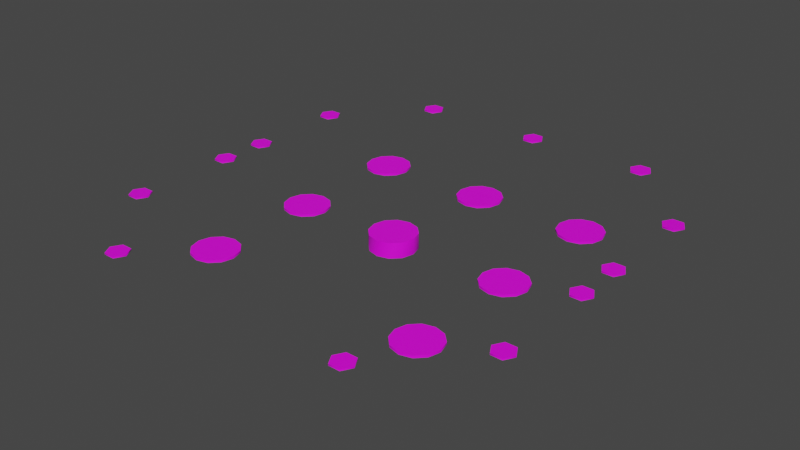 # Source: Plot_Template.blend  (saved by Blender 2.93.21; exported with 4.5.12 LTS)
import bpy
from mathutils import Matrix  # noqa: F401  (used for matrix-valued properties, if any)

bpy.ops.wm.read_factory_settings(use_empty=True)
scene = bpy.context.scene
scene.name = 'Scene'

# ---- images (referenced by path relative to the original .blend; pixels are not part of the script)
import os
ASSET_DIR = os.environ.get("B2B_ASSET_DIR", "")  # directory of the original .blend (textures are referenced by path, not embedded)
HERE = os.path.dirname(os.path.abspath(__file__))  # packed textures are extracted next to this script under _unpacked/

def load_image(name, relpath, width, height, colorspace="sRGB"):
    """Load a texture the original file referenced (path relative to the .blend, or extracted next to this script)."""
    p = next((c for c in (os.path.join(HERE, relpath), os.path.join(ASSET_DIR, relpath)) if relpath and os.path.exists(c)), "")
    if p:
        img = bpy.data.images.load(p, check_existing=True)
        img.name = name
    else:  # same state as the original file: an image datablock whose file is absent (Cycles renders it pink)
        img = bpy.data.images.new(name, width, height)
        img.source = "FILE"
        img.filepath = "//" + (relpath or name)
    img.colorspace_settings.name = colorspace
    return img
img_ebrivcast_tga_026 = load_image('ebrivcast.tga.026', 'ebrivcast.tga', 1024, 1024, 'sRGB')
img_ebrivcast_bib_tga_002 = load_image('ebrivcast_bib.tga.002', 'ebrivcast_bib.tga', 1024, 1024, 'sRGB')

# ---- materials (node trees are filled in below, after node groups)
mat_castle = bpy.data.materials.new('CASTLE')
mat_castle.use_transparent_shadow = False
mat_bib = bpy.data.materials.new('BIB')
mat_bib.surface_render_method = 'BLENDED'
mat_bib.blend_method = 'BLEND'
mat_bib.use_transparent_shadow = False

# ---- material node trees
mat_castle.use_nodes = True; mat_castle.node_tree.nodes.clear()
_N = mat_castle.node_tree.nodes; _L = mat_castle.node_tree.links
n0 = _N.new('ShaderNodeBsdfPrincipled'); n0.name = 'Principled BSDF'; n0.location = (10, 300)
n0.distribution = 'GGX'
n0.subsurface_method = 'BURLEY'
n0.inputs[3].default_value = 1.45
n0.inputs[27].default_value = (0.0, 0.0, 0.0, 1.0)
n0.inputs[28].default_value = 1.0
n1 = _N.new('ShaderNodeOutputMaterial'); n1.name = 'Material Output'; n1.location = (300, 300)
n2 = _N.new('ShaderNodeTexImage'); n2.name = 'Image Texture'; n2.location = (-280, 280)
n2.image = img_ebrivcast_tga_026
_L.new(n0.outputs[0], n1.inputs[0])
_L.new(n2.outputs[0], n0.inputs[0])
n1.is_active_output = True
mat_bib.use_nodes = True; mat_bib.node_tree.nodes.clear()
_N = mat_bib.node_tree.nodes; _L = mat_bib.node_tree.links
n0 = _N.new('ShaderNodeBsdfPrincipled'); n0.name = 'Principled BSDF'; n0.location = (4, 567)
n0.distribution = 'GGX'
n0.subsurface_method = 'BURLEY'
n0.inputs[3].default_value = 1.45
n0.inputs[27].default_value = (0.0, 0.0, 0.0, 1.0)
n0.inputs[28].default_value = 1.0
n1 = _N.new('ShaderNodeOutputMaterial'); n1.name = 'Material Output'; n1.location = (294, 567)
n2 = _N.new('ShaderNodeTexImage'); n2.name = 'Image Texture'; n2.location = (-286, 547)
n2.image = img_ebrivcast_bib_tga_002
_L.new(n0.outputs[0], n1.inputs[0])
_L.new(n2.outputs[0], n0.inputs[0])
n1.is_active_output = True

# ---- world
world_world = bpy.data.worlds.new('World'); scene.world = world_world
world_world.use_nodes = True; world_world.node_tree.nodes.clear()
_N = world_world.node_tree.nodes; _L = world_world.node_tree.links
n0 = _N.new('ShaderNodeOutputWorld'); n0.name = 'World Output'; n0.location = (300, 300)
n1 = _N.new('ShaderNodeBackground'); n1.name = 'Background'; n1.location = (10, 300)
n1.inputs[0].default_value = (0.05088, 0.05088, 0.05088, 1.0)
_L.new(n1.outputs[0], n0.inputs[0])
n0.is_active_output = True
world_world.color = (0.05088, 0.05088, 0.05088)
world_world.use_sun_shadow = False
world_world.sun_shadow_jitter_overblur = 0.0

# ---- meshes
me_cylinder80 = bpy.data.meshes.new('CYLINDER80')
me_cylinder80.from_pydata([(340.4, -243.9, 26.98), (349.6, -228.0, 26.98), (358.8, -243.9, 26.98), (331.3, -228.0, 26.98), (349.6, -228.0, 26.98), (322.1, -243.9, 26.98), (331.3, -259.7, 26.98), (349.6, -259.7, 26.98), (358.8, -243.9, 26.98), (349.6, -228.0, 29.33), (358.8, -243.9, 29.33), (349.6, -228.0, 26.98), (349.6, -228.0, 26.98), (331.3, -228.0, 29.33), (349.6, -228.0, 29.33), (331.3, -228.0, 26.98), (322.1, -243.9, 29.33), (322.1, -243.9, 26.98), (331.3, -259.7, 29.33), (331.3, -259.7, 26.98), (349.6, -259.7, 29.33), (349.6, -259.7, 26.98), (340.4, -243.9, 29.33), (358.8, -243.9, 29.33), (349.6, -228.0, 29.33), (349.6, -228.0, 29.33), (331.3, -228.0, 29.33), (322.1, -243.9, 29.33), (331.3, -259.7, 29.33), (349.6, -259.7, 29.33), (340.4, 184.9, 26.98), (349.6, 200.7, 26.98), (358.8, 184.9, 26.98), (331.3, 200.7, 26.98), (349.6, 200.7, 26.98), (322.1, 184.9, 26.98), (331.3, 169.0, 26.98), (349.6, 169.0, 26.98), (358.8, 184.9, 26.98), (349.6, 200.7, 29.33), (358.8, 184.9, 29.33), (349.6, 200.7, 26.98), (349.6, 200.7, 26.98), (331.3, 200.7, 29.33), (349.6, 200.7, 29.33), (331.3, 200.7, 26.98), (322.1, 184.9, 29.33), (322.1, 184.9, 26.98), (331.3, 169.0, 29.33), (331.3, 169.0, 26.98), (349.6, 169.0, 29.33), (349.6, 169.0, 26.98), (340.4, 184.9, 29.33), (358.8, 184.9, 29.33), (349.6, 200.7, 29.33), (349.6, 200.7, 29.33), (331.3, 200.7, 29.33), (322.1, 184.9, 29.33), (331.3, 169.0, 29.33), (349.6, 169.0, 29.33), (340.4, 13.71, 26.98), (349.6, 29.59, 26.98), (358.8, 13.71, 26.98), (331.3, 29.59, 26.98), (349.6, 29.59, 26.98), (322.1, 13.71, 26.98), (331.3, -2.171, 26.98), (349.6, -2.171, 26.98), (358.8, 13.71, 26.98), (349.6, 29.59, 29.33), (358.8, 13.71, 29.33), (349.6, 29.59, 26.98), (349.6, 29.59, 26.98), (331.3, 29.59, 29.33), (349.6, 29.59, 29.33), (331.3, 29.59, 26.98), (322.1, 13.71, 29.33), (322.1, 13.71, 26.98), (331.3, -2.171, 29.33), (331.3, -2.171, 26.98), (349.6, -2.171, 29.33), (349.6, -2.171, 26.98), (340.4, 13.71, 29.33), (358.8, 13.71, 29.33), (349.6, 29.59, 29.33), (349.6, 29.59, 29.33), (331.3, 29.59, 29.33), (322.1, 13.71, 29.33), (331.3, -2.171, 29.33), (349.6, -2.171, 29.33), (340.4, -67.55, 26.98), (349.6, -51.67, 26.98), (358.8, -67.55, 26.98), (331.3, -51.67, 26.98), (349.6, -51.67, 26.98), (322.1, -67.55, 26.98), (331.3, -83.43, 26.98), (349.6, -83.43, 26.98), (358.8, -67.55, 26.98), (349.6, -51.67, 29.33), (358.8, -67.55, 29.33), (349.6, -51.67, 26.98), (349.6, -51.67, 26.98), (331.3, -51.67, 29.33), (349.6, -51.67, 29.33), (331.3, -51.67, 26.98), (322.1, -67.55, 29.33), (322.1, -67.55, 26.98), (331.3, -83.43, 29.33), (331.3, -83.43, 26.98), (349.6, -83.43, 29.33), (349.6, -83.43, 26.98), (340.4, -67.55, 29.33), (358.8, -67.55, 29.33), (349.6, -51.67, 29.33), (349.6, -51.67, 29.33), (331.3, -51.67, 29.33), (322.1, -67.55, 29.33), (331.3, -83.43, 29.33), (349.6, -83.43, 29.33), (207.8, -383.3, 26.98), (217.0, -367.4, 26.98), (226.2, -383.3, 26.98), (198.7, -367.4, 26.98), (217.0, -367.4, 26.98), (189.5, -383.3, 26.98), (198.7, -399.2, 26.98), (217.0, -399.2, 26.98), (226.2, -383.3, 26.98), (217.0, -367.4, 29.33), (226.2, -383.3, 29.33), (217.0, -367.4, 26.98), (217.0, -367.4, 26.98), (198.7, -367.4, 29.33), (217.0, -367.4, 29.33), (198.7, -367.4, 26.98), (189.5, -383.3, 29.33), (189.5, -383.3, 26.98), (198.7, -399.2, 29.33), (198.7, -399.2, 26.98), (217.0, -399.2, 29.33), (217.0, -399.2, 26.98), (207.8, -383.3, 29.33), (226.2, -383.3, 29.33), (217.0, -367.4, 29.33), (217.0, -367.4, 29.33), (198.7, -367.4, 29.33), (189.5, -383.3, 29.33), (198.7, -399.2, 29.33), (217.0, -399.2, 29.33), (-216.7, -383.3, 26.98), (-207.5, -367.4, 26.98), (-198.4, -383.3, 26.98), (-225.9, -367.4, 26.98), (-207.5, -367.4, 26.98), (-235.1, -383.3, 26.98), (-225.9, -399.2, 26.98), (-207.5, -399.2, 26.98), (-198.4, -383.3, 26.98), (-207.5, -367.4, 29.33), (-198.4, -383.3, 29.33), (-207.5, -367.4, 26.98), (-207.5, -367.4, 26.98), (-225.9, -367.4, 29.33), (-207.5, -367.4, 29.33), (-225.9, -367.4, 26.98), (-235.1, -383.3, 29.33), (-235.1, -383.3, 26.98), (-225.9, -399.2, 29.33), (-225.9, -399.2, 26.98), (-207.5, -399.2, 29.33), (-207.5, -399.2, 26.98), (-216.7, -383.3, 29.33), (-198.4, -383.3, 29.33), (-207.5, -367.4, 29.33), (-207.5, -367.4, 29.33), (-225.9, -367.4, 29.33), (-235.1, -383.3, 29.33), (-225.9, -399.2, 29.33), (-207.5, -399.2, 29.33), (-342.9, -243.9, 26.98), (-333.7, -228.0, 26.98), (-324.5, -243.9, 26.98), (-352.0, -228.0, 26.98), (-333.7, -228.0, 26.98), (-361.2, -243.9, 26.98), (-352.0, -259.7, 26.98), (-333.7, -259.7, 26.98), (-324.5, -243.9, 26.98), (-333.7, -228.0, 29.33), (-324.5, -243.9, 29.33), (-333.7, -228.0, 26.98), (-333.7, -228.0, 26.98), (-352.0, -228.0, 29.33), (-333.7, -228.0, 29.33), (-352.0, -228.0, 26.98), (-361.2, -243.9, 29.33), (-361.2, -243.9, 26.98), (-352.0, -259.7, 29.33), (-352.0, -259.7, 26.98), (-333.7, -259.7, 29.33), (-333.7, -259.7, 26.98), (-342.9, -243.9, 29.33), (-324.5, -243.9, 29.33), (-333.7, -228.0, 29.33), (-333.7, -228.0, 29.33), (-352.0, -228.0, 29.33), (-361.2, -243.9, 29.33), (-352.0, -259.7, 29.33), (-333.7, -259.7, 29.33), (-342.9, -67.55, 26.98), (-333.7, -51.67, 26.98), (-324.5, -67.55, 26.98), (-352.0, -51.67, 26.98), (-333.7, -51.67, 26.98), (-361.2, -67.55, 26.98), (-352.0, -83.43, 26.98), (-333.7, -83.43, 26.98), (-324.5, -67.55, 26.98), (-333.7, -51.67, 29.33), (-324.5, -67.55, 29.33), (-333.7, -51.67, 26.98), (-333.7, -51.67, 26.98), (-352.0, -51.67, 29.33), (-333.7, -51.67, 29.33), (-352.0, -51.67, 26.98), (-361.2, -67.55, 29.33), (-361.2, -67.55, 26.98), (-352.0, -83.43, 29.33), (-352.0, -83.43, 26.98), (-333.7, -83.43, 29.33), (-333.7, -83.43, 26.98), (-342.9, -67.55, 29.33), (-324.5, -67.55, 29.33), (-333.7, -51.67, 29.33), (-333.7, -51.67, 29.33), (-352.0, -51.67, 29.33), (-361.2, -67.55, 29.33), (-352.0, -83.43, 29.33), (-333.7, -83.43, 29.33), (-342.9, 13.71, 26.98), (-333.7, 29.59, 26.98), (-324.5, 13.71, 26.98), (-352.0, 29.59, 26.98), (-333.7, 29.59, 26.98), (-361.2, 13.71, 26.98), (-352.0, -2.171, 26.98), (-333.7, -2.171, 26.98), (-324.5, 13.71, 26.98), (-333.7, 29.59, 29.33), (-324.5, 13.71, 29.33), (-333.7, 29.59, 26.98), (-333.7, 29.59, 26.98), (-352.0, 29.59, 29.33), (-333.7, 29.59, 29.33), (-352.0, 29.59, 26.98), (-361.2, 13.71, 29.33), (-361.2, 13.71, 26.98), (-352.0, -2.171, 29.33), (-352.0, -2.171, 26.98), (-333.7, -2.171, 29.33), (-333.7, -2.171, 26.98), (-342.9, 13.71, 29.33), (-324.5, 13.71, 29.33), (-333.7, 29.59, 29.33), (-333.7, 29.59, 29.33), (-352.0, 29.59, 29.33), (-361.2, 13.71, 29.33), (-352.0, -2.171, 29.33), (-333.7, -2.171, 29.33), (-342.9, 184.9, 26.98), (-333.7, 200.7, 26.98), (-324.5, 184.9, 26.98), (-352.0, 200.7, 26.98), (-333.7, 200.7, 26.98), (-361.2, 184.9, 26.98), (-352.0, 169.0, 26.98), (-333.7, 169.0, 26.98), (-324.5, 184.9, 26.98), (-333.7, 200.7, 29.33), (-324.5, 184.9, 29.33), (-333.7, 200.7, 26.98), (-333.7, 200.7, 26.98), (-352.0, 200.7, 29.33), (-333.7, 200.7, 29.33), (-352.0, 200.7, 26.98), (-361.2, 184.9, 29.33), (-361.2, 184.9, 26.98), (-352.0, 169.0, 29.33), (-352.0, 169.0, 26.98), (-333.7, 169.0, 29.33), (-333.7, 169.0, 26.98), (-342.9, 184.9, 29.33), (-324.5, 184.9, 29.33), (-333.7, 200.7, 29.33), (-333.7, 200.7, 29.33), (-352.0, 200.7, 29.33), (-361.2, 184.9, 29.33), (-352.0, 169.0, 29.33), (-333.7, 169.0, 29.33), (-216.7, 327.9, 26.98), (-207.5, 343.8, 26.98), (-198.4, 327.9, 26.98), (-225.9, 343.8, 26.98), (-207.5, 343.8, 26.98), (-235.1, 327.9, 26.98), (-225.9, 312.1, 26.98), (-207.5, 312.1, 26.98), (-198.4, 327.9, 26.98), (-207.5, 343.8, 29.33), (-198.4, 327.9, 29.33), (-207.5, 343.8, 26.98), (-207.5, 343.8, 26.98), (-225.9, 343.8, 29.33), (-207.5, 343.8, 29.33), (-225.9, 343.8, 26.98), (-235.1, 327.9, 29.33), (-235.1, 327.9, 26.98), (-225.9, 312.1, 29.33), (-225.9, 312.1, 26.98), (-207.5, 312.1, 29.33), (-207.5, 312.1, 26.98), (-216.7, 327.9, 29.33), (-198.4, 327.9, 29.33), (-207.5, 343.8, 29.33), (-207.5, 343.8, 29.33), (-225.9, 343.8, 29.33), (-235.1, 327.9, 29.33), (-225.9, 312.1, 29.33), (-207.5, 312.1, 29.33), (0.168, 327.9, 26.98), (9.337, 343.8, 26.98), (18.51, 327.9, 26.98), (-9.001, 343.8, 26.98), (9.337, 343.8, 26.98), (-18.17, 327.9, 26.98), (-9.001, 312.1, 26.98), (9.337, 312.1, 26.98), (18.51, 327.9, 26.98), (9.337, 343.8, 29.33), (18.51, 327.9, 29.33), (9.337, 343.8, 26.98), (9.337, 343.8, 26.98), (-9.001, 343.8, 29.33), (9.337, 343.8, 29.33), (-9.001, 343.8, 26.98), (-18.17, 327.9, 29.33), (-18.17, 327.9, 26.98), (-9.001, 312.1, 29.33), (-9.001, 312.1, 26.98), (9.337, 312.1, 29.33), (9.337, 312.1, 26.98), (0.168, 327.9, 29.33), (18.51, 327.9, 29.33), (9.337, 343.8, 29.33), (9.337, 343.8, 29.33), (-9.001, 343.8, 29.33), (-18.17, 327.9, 29.33), (-9.001, 312.1, 29.33), (9.337, 312.1, 29.33), (207.8, 327.9, 26.98), (217.0, 343.8, 26.98), (226.2, 327.9, 26.98), (198.7, 343.8, 26.98), (217.0, 343.8, 26.98), (189.5, 327.9, 26.98), (198.7, 312.1, 26.98), (217.0, 312.1, 26.98), (226.2, 327.9, 26.98), (217.0, 343.8, 29.33), (226.2, 327.9, 29.33), (217.0, 343.8, 26.98), (217.0, 343.8, 26.98), (198.7, 343.8, 29.33), (217.0, 343.8, 29.33), (198.7, 343.8, 26.98), (189.5, 327.9, 29.33), (189.5, 327.9, 26.98), (198.7, 312.1, 29.33), (198.7, 312.1, 26.98), (217.0, 312.1, 29.33), (217.0, 312.1, 26.98), (207.8, 327.9, 29.33), (226.2, 327.9, 29.33), (217.0, 343.8, 29.33), (217.0, 343.8, 29.33), (198.7, 343.8, 29.33), (189.5, 327.9, 29.33), (198.7, 312.1, 29.33), (217.0, 312.1, 29.33), (193.8, 175.3, -28.72), (227.3, 194.6, -28.72), (232.5, 175.3, -28.72), (213.1, 208.8, -28.72), (193.8, 214.0, -28.72), (213.1, 208.8, -28.72), (174.4, 208.8, -28.72), (160.3, 194.6, -28.72), (155.1, 175.3, -28.72), (160.3, 155.9, -28.72), (174.4, 141.7, -28.72), (193.8, 136.5, -28.72), (213.1, 141.7, -28.72), (227.3, 155.9, -28.72), (232.5, 175.3, -28.72), (227.3, 194.6, -24.87), (232.5, 175.3, -24.87), (227.3, 194.6, -28.72), (213.1, 208.8, -24.87), (213.1, 208.8, -28.72), (213.1, 208.8, -28.72), (193.8, 214.0, -24.87), (213.1, 208.8, -24.87), (193.8, 214.0, -28.72), (174.4, 208.8, -24.87), (174.4, 208.8, -28.72), (160.3, 194.6, -24.87), (160.3, 194.6, -28.72), (155.1, 175.3, -24.87), (155.1, 175.3, -28.72), (160.3, 155.9, -24.87), (160.3, 155.9, -28.72), (174.4, 141.7, -24.87), (174.4, 141.7, -28.72), (193.8, 136.5, -24.87), (193.8, 136.5, -28.72), (213.1, 141.7, -24.87), (213.1, 141.7, -28.72), (227.3, 155.9, -24.87), (227.3, 155.9, -28.72), (193.8, 175.3, -24.87), (232.5, 175.3, -24.87), (227.3, 194.6, -24.87), (213.1, 208.8, -24.87), (213.1, 208.8, -24.87), (193.8, 214.0, -24.87), (174.4, 208.8, -24.87), (160.3, 194.6, -24.87), (155.1, 175.3, -24.87), (160.3, 155.9, -24.87), (174.4, 141.7, -24.87), (193.8, 136.5, -24.87), (213.1, 141.7, -24.87), (227.3, 155.9, -24.87), (193.8, -29.19, -28.72), (227.3, -9.83, -28.72), (232.5, -29.19, -28.72), (213.1, 4.339, -28.72), (193.8, 9.525, -28.72), (213.1, 4.339, -28.72), (174.4, 4.339, -28.72), (160.3, -9.83, -28.72), (155.1, -29.19, -28.72), (160.3, -48.54, -28.72), (174.4, -62.71, -28.72), (193.8, -67.9, -28.72), (213.1, -62.71, -28.72), (227.3, -48.54, -28.72), (232.5, -29.19, -28.72), (227.3, -9.83, -24.87), (232.5, -29.19, -24.87), (227.3, -9.83, -28.72), (213.1, 4.339, -24.87), (213.1, 4.339, -28.72), (213.1, 4.339, -28.72), (193.8, 9.525, -24.87), (213.1, 4.339, -24.87), (193.8, 9.525, -28.72), (174.4, 4.339, -24.87), (174.4, 4.339, -28.72), (160.3, -9.83, -24.87), (160.3, -9.83, -28.72), (155.1, -29.19, -24.87), (155.1, -29.19, -28.72), (160.3, -48.54, -24.87), (160.3, -48.54, -28.72), (174.4, -62.71, -24.87), (174.4, -62.71, -28.72), (193.8, -67.9, -24.87), (193.8, -67.9, -28.72), (213.1, -62.71, -24.87), (213.1, -62.71, -28.72), (227.3, -48.54, -24.87), (227.3, -48.54, -28.72), (193.8, -29.19, -24.87), (232.5, -29.19, -24.87), (227.3, -9.83, -24.87), (213.1, 4.339, -24.87), (213.1, 4.339, -24.87), (193.8, 9.525, -24.87), (174.4, 4.339, -24.87), (160.3, -9.83, -24.87), (155.1, -29.19, -24.87), (160.3, -48.54, -24.87), (174.4, -62.71, -24.87), (193.8, -67.9, -24.87), (213.1, -62.71, -24.87), (227.3, -48.54, -24.87), (-196.0, -226.3, -28.72), (-162.5, -206.9, -28.72), (-157.3, -226.3, -28.72), (-176.6, -192.7, -28.72), (-196.0, -187.6, -28.72), (-176.6, -192.7, -28.72), (-215.3, -192.7, -28.72), (-229.5, -206.9, -28.72), (-234.7, -226.3, -28.72), (-229.5, -245.6, -28.72), (-215.3, -259.8, -28.72), (-196.0, -265.0, -28.72), (-176.6, -259.8, -28.72), (-162.5, -245.6, -28.72), (-157.3, -226.3, -28.72), (-162.5, -206.9, -24.87), (-157.3, -226.3, -24.87), (-162.5, -206.9, -28.72), (-176.6, -192.7, -24.87), (-176.6, -192.7, -28.72), (-176.6, -192.7, -28.72), (-196.0, -187.6, -24.87), (-176.6, -192.7, -24.87), (-196.0, -187.6, -28.72), (-215.3, -192.7, -24.87), (-215.3, -192.7, -28.72), (-229.5, -206.9, -24.87), (-229.5, -206.9, -28.72), (-234.7, -226.3, -24.87), (-234.7, -226.3, -28.72), (-229.5, -245.6, -24.87), (-229.5, -245.6, -28.72), (-215.3, -259.8, -24.87), (-215.3, -259.8, -28.72), (-196.0, -265.0, -24.87), (-196.0, -265.0, -28.72), (-176.6, -259.8, -24.87), (-176.6, -259.8, -28.72), (-162.5, -245.6, -24.87), (-162.5, -245.6, -28.72), (-196.0, -226.3, -24.87), (-157.3, -226.3, -24.87), (-162.5, -206.9, -24.87), (-176.6, -192.7, -24.87), (-176.6, -192.7, -24.87), (-196.0, -187.6, -24.87), (-215.3, -192.7, -24.87), (-229.5, -206.9, -24.87), (-234.7, -226.3, -24.87), (-229.5, -245.6, -24.87), (-215.3, -259.8, -24.87), (-196.0, -265.0, -24.87), (-176.6, -259.8, -24.87), (-162.5, -245.6, -24.87), (193.8, -226.3, -28.72), (227.3, -206.9, -28.72), (232.5, -226.3, -28.72), (213.1, -192.7, -28.72), (193.8, -187.6, -28.72), (213.1, -192.7, -28.72), (174.4, -192.7, -28.72), (160.3, -206.9, -28.72), (155.1, -226.3, -28.72), (160.3, -245.6, -28.72), (174.4, -259.8, -28.72), (193.8, -265.0, -28.72), (213.1, -259.8, -28.72), (227.3, -245.6, -28.72), (232.5, -226.3, -28.72), (227.3, -206.9, -24.87), (232.5, -226.3, -24.87), (227.3, -206.9, -28.72), (213.1, -192.7, -24.87), (213.1, -192.7, -28.72), (213.1, -192.7, -28.72), (193.8, -187.6, -24.87), (213.1, -192.7, -24.87), (193.8, -187.6, -28.72), (174.4, -192.7, -24.87), (174.4, -192.7, -28.72), (160.3, -206.9, -24.87), (160.3, -206.9, -28.72), (155.1, -226.3, -24.87), (155.1, -226.3, -28.72), (160.3, -245.6, -24.87), (160.3, -245.6, -28.72), (174.4, -259.8, -24.87), (174.4, -259.8, -28.72), (193.8, -265.0, -24.87), (193.8, -265.0, -28.72), (213.1, -259.8, -24.87), (213.1, -259.8, -28.72), (227.3, -245.6, -24.87), (227.3, -245.6, -28.72), (193.8, -226.3, -24.87), (232.5, -226.3, -24.87), (227.3, -206.9, -24.87), (213.1, -192.7, -24.87), (213.1, -192.7, -24.87), (193.8, -187.6, -24.87), (174.4, -192.7, -24.87), (160.3, -206.9, -24.87), (155.1, -226.3, -24.87), (160.3, -245.6, -24.87), (174.4, -259.8, -24.87), (193.8, -265.0, -24.87), (213.1, -259.8, -24.87), (227.3, -245.6, -24.87), (-196.0, -29.19, -28.72), (-162.5, -9.83, -28.72), (-157.3, -29.19, -28.72), (-176.6, 4.339, -28.72), (-196.0, 9.525, -28.72), (-176.6, 4.339, -28.72), (-215.3, 4.339, -28.72), (-229.5, -9.83, -28.72), (-234.7, -29.19, -28.72), (-229.5, -48.54, -28.72), (-215.3, -62.71, -28.72), (-196.0, -67.9, -28.72), (-176.6, -62.71, -28.72), (-162.5, -48.54, -28.72), (-157.3, -29.19, -28.72), (-162.5, -9.83, -24.87), (-157.3, -29.19, -24.87), (-162.5, -9.83, -28.72), (-176.6, 4.339, -24.87), (-176.6, 4.339, -28.72), (-176.6, 4.339, -28.72), (-196.0, 9.525, -24.87), (-176.6, 4.339, -24.87), (-196.0, 9.525, -28.72), (-215.3, 4.339, -24.87), (-215.3, 4.339, -28.72), (-229.5, -9.83, -24.87), (-229.5, -9.83, -28.72), (-234.7, -29.19, -24.87), (-234.7, -29.19, -28.72), (-229.5, -48.54, -24.87), (-229.5, -48.54, -28.72), (-215.3, -62.71, -24.87), (-215.3, -62.71, -28.72), (-196.0, -67.9, -24.87), (-196.0, -67.9, -28.72), (-176.6, -62.71, -24.87), (-176.6, -62.71, -28.72), (-162.5, -48.54, -24.87), (-162.5, -48.54, -28.72), (-196.0, -29.19, -24.87), (-157.3, -29.19, -24.87), (-162.5, -9.83, -24.87), (-176.6, 4.339, -24.87), (-176.6, 4.339, -24.87), (-196.0, 9.525, -24.87), (-215.3, 4.339, -24.87), (-229.5, -9.83, -24.87), (-234.7, -29.19, -24.87), (-229.5, -48.54, -24.87), (-215.3, -62.71, -24.87), (-196.0, -67.9, -24.87), (-176.6, -62.71, -24.87), (-162.5, -48.54, -24.87), (-196.0, 175.3, -28.72), (-162.5, 194.6, -28.72), (-157.3, 175.3, -28.72), (-176.6, 208.8, -28.72), (-196.0, 214.0, -28.72), (-176.6, 208.8, -28.72), (-215.3, 208.8, -28.72), (-229.5, 194.6, -28.72), (-234.7, 175.3, -28.72), (-229.5, 155.9, -28.72), (-215.3, 141.7, -28.72), (-196.0, 136.5, -28.72), (-176.6, 141.7, -28.72), (-162.5, 155.9, -28.72), (-157.3, 175.3, -28.72), (-162.5, 194.6, -24.87), (-157.3, 175.3, -24.87), (-162.5, 194.6, -28.72), (-176.6, 208.8, -24.87), (-176.6, 208.8, -28.72), (-176.6, 208.8, -28.72), (-196.0, 214.0, -24.87), (-176.6, 208.8, -24.87), (-196.0, 214.0, -28.72), (-215.3, 208.8, -24.87), (-215.3, 208.8, -28.72), (-229.5, 194.6, -24.87), (-229.5, 194.6, -28.72), (-234.7, 175.3, -24.87), (-234.7, 175.3, -28.72), (-229.5, 155.9, -24.87), (-229.5, 155.9, -28.72), (-215.3, 141.7, -24.87), (-215.3, 141.7, -28.72), (-196.0, 136.5, -24.87), (-196.0, 136.5, -28.72), (-176.6, 141.7, -24.87), (-176.6, 141.7, -28.72), (-162.5, 155.9, -24.87), (-162.5, 155.9, -28.72), (-196.0, 175.3, -24.87), (-157.3, 175.3, -24.87), (-162.5, 194.6, -24.87), (-176.6, 208.8, -24.87), (-176.6, 208.8, -24.87), (-196.0, 214.0, -24.87), (-215.3, 208.8, -24.87), (-229.5, 194.6, -24.87), (-234.7, 175.3, -24.87), (-229.5, 155.9, -24.87), (-215.3, 141.7, -24.87), (-196.0, 136.5, -24.87), (-176.6, 141.7, -24.87), (-162.5, 155.9, -24.87), (0.7141, -45.35, -28.72), (34.24, -25.99, -28.72), (39.42, -45.35, -28.72), (20.07, -11.82, -28.72), (0.7141, -6.638, -28.72), (20.07, -11.82, -28.72), (-18.64, -11.82, -28.72), (-32.81, -25.99, -28.72), (-38.0, -45.35, -28.72), (-32.81, -64.7, -28.72), (-18.64, -78.87, -28.72), (0.7141, -84.06, -28.72), (20.07, -78.87, -28.72), (34.24, -64.7, -28.72), (39.42, -45.35, -28.72), (34.24, -25.99, -2.785), (39.42, -45.35, -2.785), (34.24, -25.99, -28.72), (20.07, -11.82, -2.785), (20.07, -11.82, -28.72), (20.07, -11.82, -28.72), (0.7141, -6.638, -2.785), (20.07, -11.82, -2.785), (0.7141, -6.638, -28.72), (-18.64, -11.82, -2.785), (-18.64, -11.82, -28.72), (-32.81, -25.99, -2.785), (-32.81, -25.99, -28.72), (-38.0, -45.35, -2.785), (-38.0, -45.35, -28.72), (-32.81, -64.7, -2.785), (-32.81, -64.7, -28.72), (-18.64, -78.87, -2.785), (-18.64, -78.87, -28.72), (0.7141, -84.06, -2.785), (0.7141, -84.06, -28.72), (20.07, -78.87, -2.785), (20.07, -78.87, -28.72), (34.24, -64.7, -2.785), (34.24, -64.7, -28.72), (0.7141, -45.35, -2.785), (39.42, -45.35, -2.785), (34.24, -25.99, -2.785), (20.07, -11.82, -2.785), (20.07, -11.82, -2.785), (0.7141, -6.638, -2.785), (-18.64, -11.82, -2.785), (-32.81, -25.99, -2.785), (-38.0, -45.35, -2.785), (-32.81, -64.7, -2.785), (-18.64, -78.87, -2.785), (0.7141, -84.06, -2.785), (20.07, -78.87, -2.785), (34.24, -64.7, -2.785), (0.7141, 175.3, -28.72), (34.24, 194.6, -28.72), (39.42, 175.3, -28.72), (20.07, 208.8, -28.72), (0.7141, 214.0, -28.72), (20.07, 208.8, -28.72), (-18.64, 208.8, -28.72), (-32.81, 194.6, -28.72), (-38.0, 175.3, -28.72), (-32.81, 155.9, -28.72), (-18.64, 141.7, -28.72), (0.7141, 136.5, -28.72), (20.07, 141.7, -28.72), (34.24, 155.9, -28.72), (39.42, 175.3, -28.72), (34.24, 194.6, -24.87), (39.42, 175.3, -24.87), (34.24, 194.6, -28.72), (20.07, 208.8, -24.87), (20.07, 208.8, -28.72), (20.07, 208.8, -28.72), (0.7141, 214.0, -24.87), (20.07, 208.8, -24.87), (0.7141, 214.0, -28.72), (-18.64, 208.8, -24.87), (-18.64, 208.8, -28.72), (-32.81, 194.6, -24.87), (-32.81, 194.6, -28.72), (-38.0, 175.3, -24.87), (-38.0, 175.3, -28.72), (-32.81, 155.9, -24.87), (-32.81, 155.9, -28.72), (-18.64, 141.7, -24.87), (-18.64, 141.7, -28.72), (0.7141, 136.5, -24.87), (0.7141, 136.5, -28.72), (20.07, 141.7, -24.87), (20.07, 141.7, -28.72), (34.24, 155.9, -24.87), (34.24, 155.9, -28.72), (0.7141, 175.3, -24.87), (39.42, 175.3, -24.87), (34.24, 194.6, -24.87), (20.07, 208.8, -24.87), (20.07, 208.8, -24.87), (0.7141, 214.0, -24.87), (-18.64, 208.8, -24.87), (-32.81, 194.6, -24.87), (-38.0, 175.3, -24.87), (-32.81, 155.9, -24.87), (-18.64, 141.7, -24.87), (0.7141, 136.5, -24.87), (20.07, 141.7, -24.87), (34.24, 155.9, -24.87)], [], [(1, 2, 0), (0, 2, 7), (0, 7, 6), (4, 0, 3), (3, 0, 5), (0, 6, 5), (11, 9, 8), (8, 9, 10), (8, 10, 21), (21, 10, 20), (21, 20, 19), (19, 20, 18), (19, 18, 17), (17, 18, 16), (17, 16, 15), (15, 16, 13), (15, 13, 12), (12, 13, 14), (24, 22, 23), (23, 22, 29), (25, 26, 22), (22, 26, 27), (22, 27, 28), (22, 28, 29), (31, 32, 30), (30, 32, 37), (30, 37, 36), (34, 30, 33), (33, 30, 35), (30, 36, 35), (41, 39, 38), (38, 39, 40), (38, 40, 51), (51, 40, 50), (51, 50, 49), (49, 50, 48), (49, 48, 47), (47, 48, 46), (47, 46, 45), (45, 46, 43), (45, 43, 42), (42, 43, 44), (54, 52, 53), (53, 52, 59), (55, 56, 52), (52, 56, 57), (52, 57, 58), (52, 58, 59), (61, 62, 60), (60, 62, 67), (60, 67, 66), (64, 60, 63), (63, 60, 65), (60, 66, 65), (71, 69, 68), (68, 69, 70), (68, 70, 81), (81, 70, 80), (81, 80, 79), (79, 80, 78), (79, 78, 77), (77, 78, 76), (77, 76, 75), (75, 76, 73), (75, 73, 72), (72, 73, 74), (84, 82, 83), (83, 82, 89), (85, 86, 82), (82, 86, 87), (82, 87, 88), (82, 88, 89), (91, 92, 90), (90, 92, 97), (90, 97, 96), (94, 90, 93), (93, 90, 95), (90, 96, 95), (101, 99, 98), (98, 99, 100), (98, 100, 111), (111, 100, 110), (111, 110, 109), (109, 110, 108), (109, 108, 107), (107, 108, 106), (107, 106, 105), (105, 106, 103), (105, 103, 102), (102, 103, 104), (114, 112, 113), (113, 112, 119), (115, 116, 112), (112, 116, 117), (112, 117, 118), (112, 118, 119), (121, 122, 120), (120, 122, 127), (120, 127, 126), (124, 120, 123), (123, 120, 125), (120, 126, 125), (131, 129, 128), (128, 129, 130), (128, 130, 141), (141, 130, 140), (141, 140, 139), (139, 140, 138), (139, 138, 137), (137, 138, 136), (137, 136, 135), (135, 136, 133), (135, 133, 132), (132, 133, 134), (144, 142, 143), (143, 142, 149), (145, 146, 142), (142, 146, 147), (142, 147, 148), (142, 148, 149), (151, 152, 150), (150, 152, 157), (150, 157, 156), (154, 150, 153), (153, 150, 155), (150, 156, 155), (161, 159, 158), (158, 159, 160), (158, 160, 171), (171, 160, 170), (171, 170, 169), (169, 170, 168), (169, 168, 167), (167, 168, 166), (167, 166, 165), (165, 166, 163), (165, 163, 162), (162, 163, 164), (174, 172, 173), (173, 172, 179), (175, 176, 172), (172, 176, 177), (172, 177, 178), (172, 178, 179), (181, 182, 180), (180, 182, 187), (180, 187, 186), (184, 180, 183), (183, 180, 185), (180, 186, 185), (191, 189, 188), (188, 189, 190), (188, 190, 201), (201, 190, 200), (201, 200, 199), (199, 200, 198), (199, 198, 197), (197, 198, 196), (197, 196, 195), (195, 196, 193), (195, 193, 192), (192, 193, 194), (204, 202, 203), (203, 202, 209), (205, 206, 202), (202, 206, 207), (202, 207, 208), (202, 208, 209), (211, 212, 210), (210, 212, 217), (210, 217, 216), (214, 210, 213), (213, 210, 215), (210, 216, 215), (221, 219, 218), (218, 219, 220), (218, 220, 231), (231, 220, 230), (231, 230, 229), (229, 230, 228), (229, 228, 227), (227, 228, 226), (227, 226, 225), (225, 226, 223), (225, 223, 222), (222, 223, 224), (234, 232, 233), (233, 232, 239), (235, 236, 232), (232, 236, 237), (232, 237, 238), (232, 238, 239), (241, 242, 240), (240, 242, 247), (240, 247, 246), (244, 240, 243), (243, 240, 245), (240, 246, 245), (251, 249, 248), (248, 249, 250), (248, 250, 261), (261, 250, 260), (261, 260, 259), (259, 260, 258), (259, 258, 257), (257, 258, 256), (257, 256, 255), (255, 256, 253), (255, 253, 252), (252, 253, 254), (264, 262, 263), (263, 262, 269), (265, 266, 262), (262, 266, 267), (262, 267, 268), (262, 268, 269), (271, 272, 270), (270, 272, 277), (270, 277, 276), (274, 270, 273), (273, 270, 275), (270, 276, 275), (281, 279, 278), (278, 279, 280), (278, 280, 291), (291, 280, 290), (291, 290, 289), (289, 290, 288), (289, 288, 287), (287, 288, 286), (287, 286, 285), (285, 286, 283), (285, 283, 282), (282, 283, 284), (294, 292, 293), (293, 292, 299), (295, 296, 292), (292, 296, 297), (292, 297, 298), (292, 298, 299), (301, 302, 300), (300, 302, 307), (300, 307, 306), (304, 300, 303), (303, 300, 305), (300, 306, 305), (311, 309, 308), (308, 309, 310), (308, 310, 321), (321, 310, 320), (321, 320, 319), (319, 320, 318), (319, 318, 317), (317, 318, 316), (317, 316, 315), (315, 316, 313), (315, 313, 312), (312, 313, 314), (324, 322, 323), (323, 322, 329), (325, 326, 322), (322, 326, 327), (322, 327, 328), (322, 328, 329), (331, 332, 330), (330, 332, 337), (330, 337, 336), (334, 330, 333), (333, 330, 335), (330, 336, 335), (341, 339, 338), (338, 339, 340), (338, 340, 351), (351, 340, 350), (351, 350, 349), (349, 350, 348), (349, 348, 347), (347, 348, 346), (347, 346, 345), (345, 346, 343), (345, 343, 342), (342, 343, 344), (354, 352, 353), (353, 352, 359), (355, 356, 352), (352, 356, 357), (352, 357, 358), (352, 358, 359), (361, 362, 360), (360, 362, 367), (360, 367, 366), (364, 360, 363), (363, 360, 365), (360, 366, 365), (371, 369, 368), (368, 369, 370), (368, 370, 381), (381, 370, 380), (381, 380, 379), (379, 380, 378), (379, 378, 377), (377, 378, 376), (377, 376, 375), (375, 376, 373), (375, 373, 372), (372, 373, 374), (384, 382, 383), (383, 382, 389), (385, 386, 382), (382, 386, 387), (382, 387, 388), (382, 388, 389), (393, 391, 390), (390, 391, 392), (390, 392, 403), (395, 390, 394), (394, 390, 396), (396, 390, 397), (397, 390, 398), (398, 390, 399), (399, 390, 400), (400, 390, 401), (401, 390, 402), (390, 403, 402), (409, 408, 407), (407, 408, 405), (407, 405, 404), (404, 405, 406), (404, 406, 429), (429, 406, 428), (429, 428, 427), (427, 428, 426), (427, 426, 425), (425, 426, 424), (425, 424, 423), (423, 424, 422), (423, 422, 421), (421, 422, 420), (421, 420, 419), (419, 420, 418), (419, 418, 417), (417, 418, 416), (417, 416, 415), (415, 416, 414), (415, 414, 413), (413, 414, 411), (413, 411, 410), (410, 411, 412), (433, 430, 432), (432, 430, 431), (434, 435, 430), (430, 435, 436), (430, 436, 437), (437, 438, 430), (430, 438, 439), (430, 439, 440), (440, 441, 430), (430, 441, 442), (430, 442, 443), (430, 443, 431), (447, 445, 444), (444, 445, 446), (444, 446, 457), (449, 444, 448), (448, 444, 450), (450, 444, 451), (451, 444, 452), (452, 444, 453), (453, 444, 454), (454, 444, 455), (455, 444, 456), (444, 457, 456), (463, 462, 461), (461, 462, 459), (461, 459, 458), (458, 459, 460), (458, 460, 483), (483, 460, 482), (483, 482, 481), (481, 482, 480), (481, 480, 479), (479, 480, 478), (479, 478, 477), (477, 478, 476), (477, 476, 475), (475, 476, 474), (475, 474, 473), (473, 474, 472), (473, 472, 471), (471, 472, 470), (471, 470, 469), (469, 470, 468), (469, 468, 467), (467, 468, 465), (467, 465, 464), (464, 465, 466), (487, 484, 486), (486, 484, 485), (488, 489, 484), (484, 489, 490), (484, 490, 491), (491, 492, 484), (484, 492, 493), (484, 493, 494), (494, 495, 484), (484, 495, 496), (484, 496, 497), (484, 497, 485), (501, 499, 498), (498, 499, 500), (498, 500, 511), (503, 498, 502), (502, 498, 504), (504, 498, 505), (505, 498, 506), (506, 498, 507), (507, 498, 508), (508, 498, 509), (509, 498, 510), (498, 511, 510), (517, 516, 515), (515, 516, 513), (515, 513, 512), (512, 513, 514), (512, 514, 537), (537, 514, 536), (537, 536, 535), (535, 536, 534), (535, 534, 533), (533, 534, 532), (533, 532, 531), (531, 532, 530), (531, 530, 529), (529, 530, 528), (529, 528, 527), (527, 528, 526), (527, 526, 525), (525, 526, 524), (525, 524, 523), (523, 524, 522), (523, 522, 521), (521, 522, 519), (521, 519, 518), (518, 519, 520), (541, 538, 540), (540, 538, 539), (542, 543, 538), (538, 543, 544), (538, 544, 545), (545, 546, 538), (538, 546, 547), (538, 547, 548), (548, 549, 538), (538, 549, 550), (538, 550, 551), (538, 551, 539), (555, 553, 552), (552, 553, 554), (552, 554, 565), (557, 552, 556), (556, 552, 558), (558, 552, 559), (559, 552, 560), (560, 552, 561), (561, 552, 562), (562, 552, 563), (563, 552, 564), (552, 565, 564), (571, 570, 569), (569, 570, 567), (569, 567, 566), (566, 567, 568), (566, 568, 591), (591, 568, 590), (591, 590, 589), (589, 590, 588), (589, 588, 587), (587, 588, 586), (587, 586, 585), (585, 586, 584), (585, 584, 583), (583, 584, 582), (583, 582, 581), (581, 582, 580), (581, 580, 579), (579, 580, 578), (579, 578, 577), (577, 578, 576), (577, 576, 575), (575, 576, 573), (575, 573, 572), (572, 573, 574), (595, 592, 594), (594, 592, 593), (596, 597, 592), (592, 597, 598), (592, 598, 599), (599, 600, 592), (592, 600, 601), (592, 601, 602), (602, 603, 592), (592, 603, 604), (592, 604, 605), (592, 605, 593), (609, 607, 606), (606, 607, 608), (606, 608, 619), (611, 606, 610), (610, 606, 612), (612, 606, 613), (613, 606, 614), (614, 606, 615), (615, 606, 616), (616, 606, 617), (617, 606, 618), (606, 619, 618), (625, 624, 623), (623, 624, 621), (623, 621, 620), (620, 621, 622), (620, 622, 645), (645, 622, 644), (645, 644, 643), (643, 644, 642), (643, 642, 641), (641, 642, 640), (641, 640, 639), (639, 640, 638), (639, 638, 637), (637, 638, 636), (637, 636, 635), (635, 636, 634), (635, 634, 633), (633, 634, 632), (633, 632, 631), (631, 632, 630), (631, 630, 629), (629, 630, 627), (629, 627, 626), (626, 627, 628), (649, 646, 648), (648, 646, 647), (650, 651, 646), (646, 651, 652), (646, 652, 653), (653, 654, 646), (646, 654, 655), (646, 655, 656), (656, 657, 646), (646, 657, 658), (646, 658, 659), (646, 659, 647), (663, 661, 660), (660, 661, 662), (660, 662, 673), (665, 660, 664), (664, 660, 666), (666, 660, 667), (667, 660, 668), (668, 660, 669), (669, 660, 670), (670, 660, 671), (671, 660, 672), (660, 673, 672), (679, 678, 677), (677, 678, 675), (677, 675, 674), (674, 675, 676), (674, 676, 699), (699, 676, 698), (699, 698, 697), (697, 698, 696), (697, 696, 695), (695, 696, 694), (695, 694, 693), (693, 694, 692), (693, 692, 691), (691, 692, 690), (691, 690, 689), (689, 690, 688), (689, 688, 687), (687, 688, 686), (687, 686, 685), (685, 686, 684), (685, 684, 683), (683, 684, 681), (683, 681, 680), (680, 681, 682), (703, 700, 702), (702, 700, 701), (704, 705, 700), (700, 705, 706), (700, 706, 707), (707, 708, 700), (700, 708, 709), (700, 709, 710), (710, 711, 700), (700, 711, 712), (700, 712, 713), (700, 713, 701), (717, 715, 714), (714, 715, 716), (714, 716, 727), (719, 714, 718), (718, 714, 720), (720, 714, 721), (721, 714, 722), (722, 714, 723), (723, 714, 724), (724, 714, 725), (725, 714, 726), (714, 727, 726), (733, 732, 731), (731, 732, 729), (731, 729, 728), (728, 729, 730), (728, 730, 753), (753, 730, 752), (753, 752, 751), (751, 752, 750), (751, 750, 749), (749, 750, 748), (749, 748, 747), (747, 748, 746), (747, 746, 745), (745, 746, 744), (745, 744, 743), (743, 744, 742), (743, 742, 741), (741, 742, 740), (741, 740, 739), (739, 740, 738), (739, 738, 737), (737, 738, 735), (737, 735, 734), (734, 735, 736), (757, 754, 756), (756, 754, 755), (758, 759, 754), (754, 759, 760), (754, 760, 761), (761, 762, 754), (754, 762, 763), (754, 763, 764), (764, 765, 754), (754, 765, 766), (754, 766, 767), (754, 767, 755), (771, 769, 768), (768, 769, 770), (768, 770, 781), (773, 768, 772), (772, 768, 774), (774, 768, 775), (775, 768, 776), (776, 768, 777), (777, 768, 778), (778, 768, 779), (779, 768, 780), (768, 781, 780), (787, 786, 785), (785, 786, 783), (785, 783, 782), (782, 783, 784), (782, 784, 807), (807, 784, 806), (807, 806, 805), (805, 806, 804), (805, 804, 803), (803, 804, 802), (803, 802, 801), (801, 802, 800), (801, 800, 799), (799, 800, 798), (799, 798, 797), (797, 798, 796), (797, 796, 795), (795, 796, 794), (795, 794, 793), (793, 794, 792), (793, 792, 791), (791, 792, 789), (791, 789, 788), (788, 789, 790), (811, 808, 810), (810, 808, 809), (812, 813, 808), (808, 813, 814), (808, 814, 815), (815, 816, 808), (808, 816, 817), (808, 817, 818), (818, 819, 808), (808, 819, 820), (808, 820, 821), (808, 821, 809)])
me_cylinder80.materials.append(mat_castle)
me_cylinder80.materials.append(mat_bib)
me_cylinder80.use_remesh_fix_poles = True
me_cylinder80.use_remesh_preserve_attributes = False
me_cylinder80.update()
me_cylinder80.normals_split_custom_set([tuple(v) for v in zip(*[iter([0.0, 0.0, -1.0, 0.0, 0.0, -1.0, 0.0, 0.0, -1.0, 0.0, 0.0, -1.0, 0.0, 0.0, -1.0, 0.0, 0.0, -1.0, 0.0, 0.0, -1.0, 0.0, 0.0, -1.0, 0.0, 0.0, -1.0, 0.0, 0.0, -1.0, 0.0, 0.0, -1.0, 0.0, 0.0, -1.0, 0.0, 0.0, -1.0, 0.0, 0.0, -1.0, 0.0, 0.0, -1.0, 0.0, 0.0, -1.0, 0.0, 0.0, -1.0, 0.0, 0.0, -1.0, 0.3273, 0.9449, 3.142e-05, 0.6547, 0.7559, 7.041e-06, 0.982, 0.189, 3.202e-05, 0.982, 0.189, -7.048e-06, 0.6547, 0.7559, -3.21e-05, 0.982, -0.189, -3.142e-05, 0.982, 0.189, 3.142e-05, 0.982, -0.189, 7.048e-06, 0.6547, -0.7559, 3.21e-05, 0.6547, -0.7559, -7.041e-06, 0.982, -0.189, -3.202e-05, 0.3273, -0.9449, -3.142e-05, 0.6546, -0.7559, 3.142e-05, 0.3273, -0.9449, 6.974e-06, -0.3273, -0.9449, -9.096e-05, -0.3273, -0.9449, -6.974e-06, 0.3273, -0.9449, -3.202e-05, -0.6546, -0.7559, -3.142e-05, -0.3273, -0.9449, 3.142e-05, -0.6547, -0.7559, 7.041e-06, -0.982, -0.189, 3.202e-05, -0.982, -0.189, -7.048e-06, -0.6547, -0.7559, -3.21e-05, -0.982, 0.189, -3.142e-05, -0.982, -0.189, 3.142e-05, -0.982, 0.189, 7.048e-06, -0.6547, 0.7559, 3.21e-05, -0.6547, 0.7559, -7.041e-06, -0.982, 0.189, -3.202e-05, -0.3273, 0.9449, -3.142e-05, -0.6546, 0.7559, 3.142e-05, -0.3273, 0.9449, 6.974e-06, 0.3273, 0.9449, 9.352e-05, 0.3273, 0.9449, -6.974e-06, -0.3273, 0.9449, 9.096e-05, 0.6546, 0.7559, -3.142e-05, 0.0, 0.0, 1.0, 0.0, 0.0, 1.0, 0.0, 0.0, 1.0, 0.0, 0.0, 1.0, 0.0, 0.0, 1.0, 0.0, 0.0, 1.0, 0.0, 0.0, 1.0, 0.0, 0.0, 1.0, 0.0, 0.0, 1.0, 0.0, 0.0, 1.0, 0.0, 0.0, 1.0, 0.0, 0.0, 1.0, 0.0, 0.0, 1.0, 0.0, 0.0, 1.0, 0.0, 0.0, 1.0, 0.0, 0.0, 1.0, 0.0, 0.0, 1.0, 0.0, 0.0, 1.0, 0.0, 0.0, -1.0, 0.0, 0.0, -1.0, 0.0, 0.0, -1.0, 0.0, 0.0, -1.0, 0.0, 0.0, -1.0, 0.0, 0.0, -1.0, -4.68e-09, 0.0, -1.0, -4.68e-09, 0.0, -1.0, -4.68e-09, 0.0, -1.0, 0.0, 0.0, -1.0, 0.0, 0.0, -1.0, 0.0, 0.0, -1.0, 0.0, 0.0, -1.0, 0.0, 0.0, -1.0, 0.0, 0.0, -1.0, 0.0, 0.0, -1.0, 0.0, 0.0, -1.0, 0.0, 0.0, -1.0, 0.3273, 0.9449, 3.142e-05, 0.6547, 0.7559, 7.011e-06, 0.982, 0.189, 3.202e-05, 0.982, 0.189, -7.011e-06, 0.6547, 0.7559, -3.202e-05, 0.982, -0.189, -3.142e-05, 0.982, 0.189, 3.142e-05, 0.982, -0.189, 7.067e-06, 0.6547, -0.7559, 3.21e-05, 0.6547, -0.7559, -7.067e-06, 0.982, -0.189, -3.202e-05, 0.3273, -0.9449, -3.142e-05, 0.6546, -0.7559, 3.142e-05, 0.3273, -0.9449, 6.974e-06, -0.3273, -0.9449, -9.096e-05, -0.3273, -0.9449, -6.974e-06, 0.3273, -0.9449, -3.202e-05, -0.6546, -0.7559, -3.142e-05, -0.3273, -0.9449, 3.142e-05, -0.6547, -0.7559, 7.011e-06, -0.982, -0.189, 3.202e-05, -0.982, -0.189, -7.011e-06, -0.6547, -0.7559, -3.202e-05, -0.982, 0.189, -3.142e-05, -0.982, -0.189, 3.142e-05, -0.982, 0.189, 7.011e-06, -0.6547, 0.7559, 3.202e-05, -0.6547, 0.7559, -7.011e-06, -0.982, 0.189, -3.202e-05, -0.3273, 0.9449, -3.142e-05, -0.6546, 0.7559, 3.142e-05, -0.3273, 0.9449, 6.974e-06, 0.3273, 0.9449, 9.352e-05, 0.3273, 0.9449, -6.974e-06, -0.3273, 0.9449, 9.096e-05, 0.6546, 0.7559, -3.142e-05, 0.0, 0.0, 1.0, 0.0, 0.0, 1.0, 0.0, 0.0, 1.0, 0.0, 0.0, 1.0, 0.0, 0.0, 1.0, 0.0, 0.0, 1.0, 0.0, 0.0, 1.0, 0.0, 0.0, 1.0, 0.0, 0.0, 1.0, 0.0, 0.0, 1.0, 0.0, 0.0, 1.0, 0.0, 0.0, 1.0, 0.0, 0.0, 1.0, 0.0, 0.0, 1.0, 0.0, 0.0, 1.0, -6.988e-08, 0.0, 1.0, -6.988e-08, 0.0, 1.0, -6.988e-08, 0.0, 1.0, 0.0, 0.0, -1.0, 0.0, 0.0, -1.0, 0.0, 0.0, -1.0, 0.0, 0.0, -1.0, 0.0, 0.0, -1.0, 0.0, 0.0, -1.0, 0.0, 0.0, -1.0, 0.0, 0.0, -1.0, 0.0, 0.0, -1.0, 0.0, 0.0, -1.0, 0.0, 0.0, -1.0, 0.0, 0.0, -1.0, 0.0, 0.0, -1.0, 0.0, 0.0, -1.0, 0.0, 0.0, -1.0, 0.0, 0.0, -1.0, 0.0, 0.0, -1.0, 0.0, 0.0, -1.0, 0.3273, 0.9449, 3.142e-05, 0.6547, 0.7559, 7.011e-06, 0.982, 0.189, 3.202e-05, 0.982, 0.189, -7.011e-06, 0.6547, 0.7559, -3.202e-05, 0.982, -0.189, -3.142e-05, 0.982, 0.189, 3.142e-05, 0.982, -0.189, 7.048e-06, 0.6547, -0.7559, 3.21e-05, 0.6547, -0.7559, -7.041e-06, 0.982, -0.189, -3.202e-05, 0.3273, -0.9449, -3.142e-05, 0.6546, -0.7559, 3.142e-05, 0.3273, -0.9449, 6.974e-06, -0.3273, -0.9449, -9.096e-05, -0.3273, -0.9449, -6.974e-06, 0.3273, -0.9449, -3.202e-05, -0.6546, -0.7559, -3.142e-05, -0.3273, -0.9449, 3.142e-05, -0.6547, -0.7559, 7.041e-06, -0.982, -0.189, 3.202e-05, -0.982, -0.189, -7.048e-06, -0.6547, -0.7559, -3.21e-05, -0.982, 0.189, -3.142e-05, -0.982, -0.189, 3.142e-05, -0.982, 0.189, 7.067e-06, -0.6547, 0.7559, 3.21e-05, -0.6547, 0.7559, -7.067e-06, -0.982, 0.189, -3.202e-05, -0.3273, 0.9449, -3.142e-05, -0.6546, 0.7559, 3.142e-05, -0.3273, 0.9449, 6.974e-06, 0.3273, 0.9449, 9.352e-05, 0.3273, 0.9449, -6.974e-06, -0.3273, 0.9449, 9.096e-05, 0.6546, 0.7559, -3.142e-05, 0.0, 0.0, 1.0, 0.0, 0.0, 1.0, 0.0, 0.0, 1.0, 0.0, 0.0, 1.0, 0.0, 0.0, 1.0, 0.0, 0.0, 1.0, 0.0, 0.0, 1.0, 0.0, 0.0, 1.0, 0.0, 0.0, 1.0, 0.0, 0.0, 1.0, 0.0, 0.0, 1.0, 0.0, 0.0, 1.0, 0.0, 0.0, 1.0, 0.0, 0.0, 1.0, 0.0, 0.0, 1.0, 0.0, 0.0, 1.0, 0.0, 0.0, 1.0, 0.0, 0.0, 1.0, 0.0, 0.0, -1.0, 0.0, 0.0, -1.0, 0.0, 0.0, -1.0, 0.0, 0.0, -1.0, 0.0, 0.0, -1.0, 0.0, 0.0, -1.0, 0.0, 0.0, -1.0, 0.0, 0.0, -1.0, 0.0, 0.0, -1.0, 0.0, 0.0, -1.0, 0.0, 0.0, -1.0, 0.0, 0.0, -1.0, 0.0, 0.0, -1.0, 0.0, 0.0, -1.0, 0.0, 0.0, -1.0, 0.0, 0.0, -1.0, 0.0, 0.0, -1.0, 0.0, 0.0, -1.0, 0.3273, 0.9449, 3.142e-05, 0.6547, 0.7559, 7.041e-06, 0.982, 0.189, 3.202e-05, 0.982, 0.189, -7.048e-06, 0.6547, 0.7559, -3.21e-05, 0.982, -0.189, -3.142e-05, 0.982, 0.189, 3.142e-05, 0.982, -0.189, 7.048e-06, 0.6547, -0.7559, 3.21e-05, 0.6547, -0.7559, -7.041e-06, 0.982, -0.189, -3.202e-05, 0.3273, -0.9449, -3.142e-05, 0.6546, -0.7559, 3.142e-05, 0.3273, -0.9449, 6.974e-06, -0.3273, -0.9449, -9.096e-05, -0.3273, -0.9449, -6.974e-06, 0.3273, -0.9449, -3.202e-05, -0.6546, -0.7559, -3.142e-05, -0.3273, -0.9449, 3.142e-05, -0.6547, -0.7559, 7.041e-06, -0.982, -0.189, 3.202e-05, -0.982, -0.189, -7.048e-06, -0.6547, -0.7559, -3.21e-05, -0.982, 0.189, -3.142e-05, -0.982, -0.189, 3.142e-05, -0.982, 0.189, 7.048e-06, -0.6547, 0.7559, 3.21e-05, -0.6547, 0.7559, -7.041e-06, -0.982, 0.189, -3.202e-05, -0.3273, 0.9449, -3.142e-05, -0.6546, 0.7559, 3.142e-05, -0.3273, 0.9449, 6.974e-06, 0.3273, 0.9449, 9.352e-05, 0.3273, 0.9449, -6.974e-06, -0.3273, 0.9449, 9.096e-05, 0.6546, 0.7559, -3.142e-05, 0.0, 0.0, 1.0, 0.0, 0.0, 1.0, 0.0, 0.0, 1.0, 0.0, 0.0, 1.0, 0.0, 0.0, 1.0, 0.0, 0.0, 1.0, 0.0, 0.0, 1.0, 0.0, 0.0, 1.0, 0.0, 0.0, 1.0, 0.0, 0.0, 1.0, 0.0, 0.0, 1.0, 0.0, 0.0, 1.0, 0.0, 0.0, 1.0, 0.0, 0.0, 1.0, 0.0, 0.0, 1.0, 0.0, 0.0, 1.0, 0.0, 0.0, 1.0, 0.0, 0.0, 1.0, 0.0, 0.0, -1.0, 0.0, 0.0, -1.0, 0.0, 0.0, -1.0, 0.0, 0.0, -1.0, 0.0, 0.0, -1.0, 0.0, 0.0, -1.0, 0.0, 0.0, -1.0, 0.0, 0.0, -1.0, 0.0, 0.0, -1.0, 0.0, 0.0, -1.0, 0.0, 0.0, -1.0, 0.0, 0.0, -1.0, 0.0, 0.0, -1.0, 0.0, 0.0, -1.0, 0.0, 0.0, -1.0, 0.0, 0.0, -1.0, 0.0, 0.0, -1.0, 0.0, 0.0, -1.0, 0.3273, 0.9449, 3.142e-05, 0.6547, 0.7559, 7.052e-06, 0.982, 0.189, 3.202e-05, 0.982, 0.189, -7.052e-06, 0.6547, 0.7559, -3.21e-05, 0.982, -0.189, -3.142e-05, 0.982, 0.189, 3.142e-05, 0.982, -0.189, 6.989e-06, 0.6547, -0.7559, 3.202e-05, 0.6547, -0.7559, -6.992e-06, 0.982, -0.189, -3.202e-05, 0.3273, -0.9449, -3.142e-05, 0.6546, -0.7559, 3.142e-05, 0.3273, -0.9449, 7.007e-06, -0.3273, -0.9449, -9.096e-05, -0.3273, -0.9449, -7.007e-06, 0.3273, -0.9449, -3.202e-05, -0.6546, -0.7559, -3.142e-05, -0.3273, -0.9449, 3.142e-05, -0.6547, -0.7559, 6.974e-06, -0.982, -0.189, 3.202e-05, -0.982, -0.189, -6.974e-06, -0.6547, -0.7559, -3.202e-05, -0.982, 0.189, -3.142e-05, -0.982, -0.189, 3.142e-05, -0.982, 0.189, 7.056e-06, -0.6547, 0.7559, 3.202e-05, -0.6547, 0.7559, -7.052e-06, -0.982, 0.189, -3.202e-05, -0.3273, 0.9449, -3.142e-05, -0.6546, 0.7559, 3.142e-05, -0.3273, 0.9449, 6.974e-06, 0.3273, 0.9449, 9.352e-05, 0.3273, 0.9449, -6.974e-06, -0.3273, 0.9449, 9.096e-05, 0.6546, 0.7559, -3.142e-05, 0.0, 0.0, 1.0, 0.0, 0.0, 1.0, 0.0, 0.0, 1.0, 0.0, 0.0, 1.0, 0.0, 0.0, 1.0, 0.0, 0.0, 1.0, 0.0, 0.0, 1.0, 0.0, 0.0, 1.0, 0.0, 0.0, 1.0, 0.0, 0.0, 1.0, 0.0, 0.0, 1.0, 0.0, 0.0, 1.0, 0.0, 0.0, 1.0, 0.0, 0.0, 1.0, 0.0, 0.0, 1.0, 0.0, 0.0, 1.0, 0.0, 0.0, 1.0, 0.0, 0.0, 1.0, 0.0, 0.0, -1.0, 0.0, 0.0, -1.0, 0.0, 0.0, -1.0, 0.0, 0.0, -1.0, 0.0, 0.0, -1.0, 0.0, 0.0, -1.0, 0.0, 0.0, -1.0, 0.0, 0.0, -1.0, 0.0, 0.0, -1.0, 0.0, 0.0, -1.0, 0.0, 0.0, -1.0, 0.0, 0.0, -1.0, 0.0, 0.0, -1.0, 0.0, 0.0, -1.0, 0.0, 0.0, -1.0, 0.0, 0.0, -1.0, 0.0, 0.0, -1.0, 0.0, 0.0, -1.0, 0.3273, 0.9449, 3.142e-05, 0.6547, 0.7559, 7e-06, 0.982, 0.189, 3.202e-05, 0.982, 0.189, -6.996e-06, 0.6547, 0.7559, -3.195e-05, 0.982, -0.189, -3.142e-05, 0.982, 0.189, 3.142e-05, 0.982, -0.189, 6.94e-06, 0.6547, -0.7559, 3.202e-05, 0.6547, -0.7559, -6.94e-06, 0.982, -0.189, -3.21e-05, 0.3273, -0.9449, -3.142e-05, 0.6546, -0.7559, 3.142e-05, 0.3273, -0.9449, 7.112e-06, -0.3273, -0.9449, -9.104e-05, -0.3273, -0.9449, -7.112e-06, 0.3273, -0.9449, -3.195e-05, -0.6546, -0.7559, -3.142e-05, -0.3273, -0.9449, 3.142e-05, -0.6547, -0.7559, 6.94e-06, -0.982, -0.189, 3.21e-05, -0.982, -0.189, -6.94e-06, -0.6547, -0.7559, -3.21e-05, -0.982, 0.189, -3.142e-05, -0.982, -0.189, 3.142e-05, -0.982, 0.189, 7e-06, -0.6547, 0.7559, 3.202e-05, -0.6547, 0.7559, -7e-06, -0.982, 0.189, -3.202e-05, -0.3273, 0.9449, -3.142e-05, -0.6546, 0.7559, 3.142e-05, -0.3273, 0.9449, 7.112e-06, 0.3273, 0.9449, 9.344e-05, 0.3273, 0.9449, -7.112e-06, -0.3273, 0.9449, 9.104e-05, 0.6546, 0.7559, -3.142e-05, 0.0, 0.0, 1.0, 0.0, 0.0, 1.0, 0.0, 0.0, 1.0, 0.0, 0.0, 1.0, 0.0, 0.0, 1.0, 0.0, 0.0, 1.0, 0.0, 0.0, 1.0, 0.0, 0.0, 1.0, 0.0, 0.0, 1.0, 0.0, 0.0, 1.0, 0.0, 0.0, 1.0, 0.0, 0.0, 1.0, 0.0, 0.0, 1.0, 0.0, 0.0, 1.0, 0.0, 0.0, 1.0, 0.0, 0.0, 1.0, 0.0, 0.0, 1.0, 0.0, 0.0, 1.0, 0.0, 0.0, -1.0, 0.0, 0.0, -1.0, 0.0, 0.0, -1.0, 0.0, 0.0, -1.0, 0.0, 0.0, -1.0, 0.0, 0.0, -1.0, 0.0, 0.0, -1.0, 0.0, 0.0, -1.0, 0.0, 0.0, -1.0, 0.0, 0.0, -1.0, 0.0, 0.0, -1.0, 0.0, 0.0, -1.0, 0.0, 0.0, -1.0, 0.0, 0.0, -1.0, 0.0, 0.0, -1.0, 0.0, 0.0, -1.0, 0.0, 0.0, -1.0, 0.0, 0.0, -1.0, 0.3273, 0.9449, 3.142e-05, 0.6547, 0.7559, 6.97e-06, 0.982, 0.189, 3.202e-05, 0.982, 0.189, -6.97e-06, 0.6547, 0.7559, -3.202e-05, 0.982, -0.189, -3.142e-05, 0.982, 0.189, 3.142e-05, 0.982, -0.189, 6.97e-06, 0.6547, -0.7559, 3.202e-05, 0.6547, -0.7559, -6.97e-06, 0.982, -0.189, -3.202e-05, 0.3273, -0.9449, -3.142e-05, 0.6546, -0.7559, 3.142e-05, 0.3273, -0.9449, 7.112e-06, -0.3273, -0.9449, -9.104e-05, -0.3273, -0.9449, -7.112e-06, 0.3273, -0.9449, -3.195e-05, -0.6546, -0.7559, -3.142e-05, -0.3273, -0.9449, 3.142e-05, -0.6547, -0.7559, 6.97e-06, -0.982, -0.189, 3.202e-05, -0.982, -0.189, -6.97e-06, -0.6547, -0.7559, -3.202e-05, -0.982, 0.189, -3.142e-05, -0.982, -0.189, 3.142e-05, -0.982, 0.189, 6.97e-06, -0.6547, 0.7559, 3.202e-05, -0.6547, 0.7559, -6.97e-06, -0.982, 0.189, -3.202e-05, -0.3273, 0.9449, -3.142e-05, -0.6546, 0.7559, 3.142e-05, -0.3273, 0.9449, 7.112e-06, 0.3273, 0.9449, 9.344e-05, 0.3273, 0.9449, -7.112e-06, -0.3273, 0.9449, 9.104e-05, 0.6546, 0.7559, -3.142e-05, 0.0, 0.0, 1.0, 0.0, 0.0, 1.0, 0.0, 0.0, 1.0, 0.0, 0.0, 1.0, 0.0, 0.0, 1.0, 0.0, 0.0, 1.0, 0.0, 0.0, 1.0, 0.0, 0.0, 1.0, 0.0, 0.0, 1.0, 0.0, 0.0, 1.0, 0.0, 0.0, 1.0, 0.0, 0.0, 1.0, 0.0, 0.0, 1.0, 0.0, 0.0, 1.0, 0.0, 0.0, 1.0, 0.0, 0.0, 1.0, 0.0, 0.0, 1.0, 0.0, 0.0, 1.0, 0.0, 0.0, -1.0, 0.0, 0.0, -1.0, 0.0, 0.0, -1.0, 0.0, 0.0, -1.0, 0.0, 0.0, -1.0, 0.0, 0.0, -1.0, 0.0, 0.0, -1.0, 0.0, 0.0, -1.0, 0.0, 0.0, -1.0, 0.0, 0.0, -1.0, 0.0, 0.0, -1.0, 0.0, 0.0, -1.0, 0.0, 0.0, -1.0, 0.0, 0.0, -1.0, 0.0, 0.0, -1.0, 0.0, 0.0, -1.0, 0.0, 0.0, -1.0, 0.0, 0.0, -1.0, 0.3273, 0.9449, 3.142e-05, 0.6547, 0.7559, 6.97e-06, 0.982, 0.189, 3.202e-05, 0.982, 0.189, -6.97e-06, 0.6547, 0.7559, -3.202e-05, 0.982, -0.189, -3.142e-05, 0.982, 0.189, 3.142e-05, 0.982, -0.189, 6.97e-06, 0.6547, -0.7559, 3.202e-05, 0.6547, -0.7559, -6.97e-06, 0.982, -0.189, -3.202e-05, 0.3273, -0.9449, -3.142e-05, 0.6546, -0.7559, 3.142e-05, 0.3273, -0.9449, 7.112e-06, -0.3273, -0.9449, -9.104e-05, -0.3273, -0.9449, -7.112e-06, 0.3273, -0.9449, -3.195e-05, -0.6546, -0.7559, -3.142e-05, -0.3273, -0.9449, 3.142e-05, -0.6547, -0.7559, 6.97e-06, -0.982, -0.189, 3.202e-05, -0.982, -0.189, -6.97e-06, -0.6547, -0.7559, -3.202e-05, -0.982, 0.189, -3.142e-05, -0.982, -0.189, 3.142e-05, -0.982, 0.189, 6.97e-06, -0.6547, 0.7559, 3.202e-05, -0.6547, 0.7559, -6.97e-06, -0.982, 0.189, -3.202e-05, -0.3273, 0.9449, -3.142e-05, -0.6546, 0.7559, 3.142e-05, -0.3273, 0.9449, 7.112e-06, 0.3273, 0.9449, 9.344e-05, 0.3273, 0.9449, -7.112e-06, -0.3273, 0.9449, 9.104e-05, 0.6546, 0.7559, -3.142e-05, 0.0, 0.0, 1.0, 0.0, 0.0, 1.0, 0.0, 0.0, 1.0, 0.0, 0.0, 1.0, 0.0, 0.0, 1.0, 0.0, 0.0, 1.0, 0.0, 0.0, 1.0, 0.0, 0.0, 1.0, 0.0, 0.0, 1.0, 0.0, 0.0, 1.0, 0.0, 0.0, 1.0, 0.0, 0.0, 1.0, 0.0, 0.0, 1.0, 0.0, 0.0, 1.0, 0.0, 0.0, 1.0, 0.0, 0.0, 1.0, 0.0, 0.0, 1.0, 0.0, 0.0, 1.0, 0.0, 0.0, -1.0, 0.0, 0.0, -1.0, 0.0, 0.0, -1.0, 0.0, 0.0, -1.0, 0.0, 0.0, -1.0, 0.0, 0.0, -1.0, 0.0, 0.0, -1.0, 0.0, 0.0, -1.0, 0.0, 0.0, -1.0, 0.0, 0.0, -1.0, 0.0, 0.0, -1.0, 0.0, 0.0, -1.0, 0.0, 0.0, -1.0, 0.0, 0.0, -1.0, 0.0, 0.0, -1.0, 0.0, 0.0, -1.0, 0.0, 0.0, -1.0, 0.0, 0.0, -1.0, 0.3273, 0.9449, 3.142e-05, 0.6547, 0.7559, 6.94e-06, 0.982, 0.189, 3.21e-05, 0.982, 0.189, -6.94e-06, 0.6547, 0.7559, -3.202e-05, 0.982, -0.189, -3.142e-05, 0.982, 0.189, 3.142e-05, 0.982, -0.189, 6.97e-06, 0.6547, -0.7559, 3.202e-05, 0.6547, -0.7559, -6.97e-06, 0.982, -0.189, -3.202e-05, 0.3273, -0.9449, -3.142e-05, 0.6546, -0.7559, 3.142e-05, 0.3273, -0.9449, 7.112e-06, -0.3273, -0.9449, -9.104e-05, -0.3273, -0.9449, -7.112e-06, 0.3273, -0.9449, -3.195e-05, -0.6546, -0.7559, -3.142e-05, -0.3273, -0.9449, 3.142e-05, -0.6547, -0.7559, 6.97e-06, -0.982, -0.189, 3.202e-05, -0.982, -0.189, -6.97e-06, -0.6547, -0.7559, -3.202e-05, -0.982, 0.189, -3.142e-05, -0.982, -0.189, 3.142e-05, -0.982, 0.189, 6.996e-06, -0.6547, 0.7559, 3.202e-05, -0.6547, 0.7559, -7e-06, -0.982, 0.189, -3.202e-05, -0.3273, 0.9449, -3.142e-05, -0.6546, 0.7559, 3.142e-05, -0.3273, 0.9449, 7.112e-06, 0.3273, 0.9449, 9.344e-05, 0.3273, 0.9449, -7.112e-06, -0.3273, 0.9449, 9.104e-05, 0.6546, 0.7559, -3.142e-05, 0.0, 0.0, 1.0, 0.0, 0.0, 1.0, 0.0, 0.0, 1.0, 0.0, 0.0, 1.0, 0.0, 0.0, 1.0, 0.0, 0.0, 1.0, 0.0, 0.0, 1.0, 0.0, 0.0, 1.0, 0.0, 0.0, 1.0, 0.0, 0.0, 1.0, 0.0, 0.0, 1.0, 0.0, 0.0, 1.0, 0.0, 0.0, 1.0, 0.0, 0.0, 1.0, 0.0, 0.0, 1.0, 0.0, 0.0, 1.0, 0.0, 0.0, 1.0, 0.0, 0.0, 1.0, 0.0, 0.0, -1.0, 0.0, 0.0, -1.0, 0.0, 0.0, -1.0, 0.0, 0.0, -1.0, 0.0, 0.0, -1.0, 0.0, 0.0, -1.0, -4.68e-09, 0.0, -1.0, -4.68e-09, 0.0, -1.0, -4.68e-09, 0.0, -1.0, 0.0, 0.0, -1.0, 0.0, 0.0, -1.0, 0.0, 0.0, -1.0, 0.0, 0.0, -1.0, 0.0, 0.0, -1.0, 0.0, 0.0, -1.0, 0.0, 0.0, -1.0, 0.0, 0.0, -1.0, 0.0, 0.0, -1.0, 0.3273, 0.9449, 3.142e-05, 0.6547, 0.7559, 6.94e-06, 0.982, 0.189, 3.21e-05, 0.982, 0.189, -6.94e-06, 0.6547, 0.7559, -3.202e-05, 0.982, -0.189, -3.142e-05, 0.982, 0.189, 3.142e-05, 0.982, -0.189, 6.996e-06, 0.6547, -0.7559, 3.202e-05, 0.6547, -0.7559, -7e-06, 0.982, -0.189, -3.202e-05, 0.3273, -0.9449, -3.142e-05, 0.6546, -0.7559, 3.142e-05, 0.3273, -0.9449, 7.112e-06, -0.3273, -0.9449, -9.104e-05, -0.3273, -0.9449, -7.112e-06, 0.3273, -0.9449, -3.195e-05, -0.6546, -0.7559, -3.142e-05, -0.3273, -0.9449, 3.142e-05, -0.6547, -0.7559, 6.94e-06, -0.982, -0.189, 3.21e-05, -0.982, -0.189, -6.94e-06, -0.6547, -0.7559, -3.202e-05, -0.982, 0.189, -3.142e-05, -0.982, -0.189, 3.142e-05, -0.982, 0.189, 6.94e-06, -0.6547, 0.7559, 3.202e-05, -0.6547, 0.7559, -6.94e-06, -0.982, 0.189, -3.21e-05, -0.3273, 0.9449, -3.142e-05, -0.6546, 0.7559, 3.142e-05, -0.3273, 0.9449, 7.112e-06, 0.3273, 0.9449, 9.344e-05, 0.3273, 0.9449, -7.112e-06, -0.3273, 0.9449, 9.104e-05, 0.6546, 0.7559, -3.142e-05, 0.0, 0.0, 1.0, 0.0, 0.0, 1.0, 0.0, 0.0, 1.0, 0.0, 0.0, 1.0, 0.0, 0.0, 1.0, 0.0, 0.0, 1.0, 0.0, 0.0, 1.0, 0.0, 0.0, 1.0, 0.0, 0.0, 1.0, 0.0, 0.0, 1.0, 0.0, 0.0, 1.0, 0.0, 0.0, 1.0, 0.0, 0.0, 1.0, 0.0, 0.0, 1.0, 0.0, 0.0, 1.0, -6.988e-08, 0.0, 1.0, -6.988e-08, 0.0, 1.0, -6.988e-08, 0.0, 1.0, 0.0, 0.0, -1.0, 0.0, 0.0, -1.0, 0.0, 0.0, -1.0, 0.0, 0.0, -1.0, 0.0, 0.0, -1.0, 0.0, 0.0, -1.0, 0.0, 0.0, -1.0, 0.0, 0.0, -1.0, 0.0, 0.0, -1.0, 0.0, 0.0, -1.0, 0.0, 0.0, -1.0, 0.0, 0.0, -1.0, 0.0, 0.0, -1.0, 0.0, 0.0, -1.0, 0.0, 0.0, -1.0, 0.0, 0.0, -1.0, 0.0, 0.0, -1.0, 0.0, 0.0, -1.0, 0.3273, 0.9449, 3.142e-05, 0.6547, 0.7559, 6.94e-06, 0.982, 0.189, 3.21e-05, 0.982, 0.189, -6.94e-06, 0.6547, 0.7559, -3.202e-05, 0.982, -0.189, -3.142e-05, 0.982, 0.189, 3.142e-05, 0.982, -0.189, 6.94e-06, 0.6547, -0.7559, 3.202e-05, 0.6547, -0.7559, -6.94e-06, 0.982, -0.189, -3.21e-05, 0.3273, -0.9449, -3.142e-05, 0.6546, -0.7559, 3.142e-05, 0.3273, -0.9449, 7.112e-06, -0.3273, -0.9449, -9.104e-05, -0.3273, -0.9449, -7.112e-06, 0.3273, -0.9449, -3.195e-05, -0.6546, -0.7559, -3.142e-05, -0.3273, -0.9449, 3.142e-05, -0.6547, -0.7559, 6.94e-06, -0.982, -0.189, 3.21e-05, -0.982, -0.189, -6.94e-06, -0.6547, -0.7559, -3.21e-05, -0.982, 0.189, -3.142e-05, -0.982, -0.189, 3.142e-05, -0.982, 0.189, 6.94e-06, -0.6547, 0.7559, 3.21e-05, -0.6547, 0.7559, -6.94e-06, -0.982, 0.189, -3.21e-05, -0.3273, 0.9449, -3.142e-05, -0.6546, 0.7559, 3.142e-05, -0.3273, 0.9449, 7.112e-06, 0.3273, 0.9449, 9.344e-05, 0.3273, 0.9449, -7.112e-06, -0.3273, 0.9449, 9.104e-05, 0.6546, 0.7559, -3.142e-05, 0.0, 0.0, 1.0, 0.0, 0.0, 1.0, 0.0, 0.0, 1.0, 0.0, 0.0, 1.0, 0.0, 0.0, 1.0, 0.0, 0.0, 1.0, 0.0, 0.0, 1.0, 0.0, 0.0, 1.0, 0.0, 0.0, 1.0, 0.0, 0.0, 1.0, 0.0, 0.0, 1.0, 0.0, 0.0, 1.0, 0.0, 0.0, 1.0, 0.0, 0.0, 1.0, 0.0, 0.0, 1.0, 0.0, 0.0, 1.0, 0.0, 0.0, 1.0, 0.0, 0.0, 1.0, 0.0, 0.0, -1.0, 0.0, 0.0, -1.0, 0.0, 0.0, -1.0, 0.0, 0.0, -1.0, 0.0, 0.0, -1.0, 0.0, 0.0, -1.0, 0.0, 0.0, -1.0, 0.0, 0.0, -1.0, 0.0, 0.0, -1.0, 0.0, 0.0, -1.0, 0.0, 0.0, -1.0, 0.0, 0.0, -1.0, 0.0, 0.0, -1.0, 0.0, 0.0, -1.0, 0.0, 0.0, -1.0, 0.0, 0.0, -1.0, 0.0, 0.0, -1.0, 0.0, 0.0, -1.0, 0.3273, 0.9449, 3.142e-05, 0.6547, 0.7559, 7.007e-06, 0.982, 0.189, 3.202e-05, 0.982, 0.189, -7.007e-06, 0.6547, 0.7559, -3.202e-05, 0.982, -0.189, -3.142e-05, 0.982, 0.189, 3.142e-05, 0.982, -0.189, 7.007e-06, 0.6547, -0.7559, 3.202e-05, 0.6547, -0.7559, -7.007e-06, 0.982, -0.189, -3.202e-05, 0.3273, -0.9449, -3.142e-05, 0.6546, -0.7559, 3.142e-05, 0.3273, -0.9449, 6.974e-06, -0.3273, -0.9449, -9.096e-05, -0.3273, -0.9449, -6.974e-06, 0.3273, -0.9449, -3.202e-05, -0.6546, -0.7559, -3.142e-05, -0.3273, -0.9449, 3.142e-05, -0.6547, -0.7559, 7.011e-06, -0.982, -0.189, 3.202e-05, -0.982, -0.189, -7.007e-06, -0.6547, -0.7559, -3.202e-05, -0.982, 0.189, -3.142e-05, -0.982, -0.189, 3.142e-05, -0.982, 0.189, 7.007e-06, -0.6547, 0.7559, 3.202e-05, -0.6547, 0.7559, -7.011e-06, -0.982, 0.189, -3.202e-05, -0.3273, 0.9449, -3.142e-05, -0.6546, 0.7559, 3.142e-05, -0.3273, 0.9449, 6.974e-06, 0.3273, 0.9449, 9.352e-05, 0.3273, 0.9449, -6.974e-06, -0.3273, 0.9449, 9.096e-05, 0.6546, 0.7559, -3.142e-05, 0.0, 0.0, 1.0, 0.0, 0.0, 1.0, 0.0, 0.0, 1.0, 0.0, 0.0, 1.0, 0.0, 0.0, 1.0, 0.0, 0.0, 1.0, 0.0, 0.0, 1.0, 0.0, 0.0, 1.0, 0.0, 0.0, 1.0, 0.0, 0.0, 1.0, 0.0, 0.0, 1.0, 0.0, 0.0, 1.0, 0.0, 0.0, 1.0, 0.0, 0.0, 1.0, 0.0, 0.0, 1.0, 0.0, 0.0, 1.0, 0.0, 0.0, 1.0, 0.0, 0.0, 1.0, 0.0, 0.0, -1.0, 0.0, 0.0, -1.0, 0.0, 0.0, -1.0, 0.0, 0.0, -1.0, 0.0, 0.0, -1.0, 0.0, 0.0, -1.0, 0.0, 0.0, -1.0, 0.0, 0.0, -1.0, 0.0, 0.0, -1.0, 0.0, 0.0, -1.0, 0.0, 0.0, -1.0, 0.0, 0.0, -1.0, 0.0, 0.0, -1.0, 0.0, 0.0, -1.0, 0.0, 0.0, -1.0, 0.0, 0.0, -1.0, 0.0, 0.0, -1.0, 0.0, 0.0, -1.0, 0.3273, 0.9449, 3.142e-05, 0.6547, 0.7559, 6.992e-06, 0.982, 0.189, 3.202e-05, 0.982, 0.189, -6.989e-06, 0.6547, 0.7559, -3.202e-05, 0.982, -0.189, -3.142e-05, 0.982, 0.189, 3.142e-05, 0.982, -0.189, 6.989e-06, 0.6547, -0.7559, 3.202e-05, 0.6547, -0.7559, -6.992e-06, 0.982, -0.189, -3.202e-05, 0.3273, -0.9449, -3.142e-05, 0.6546, -0.7559, 3.142e-05, 0.3273, -0.9449, 7.007e-06, -0.3273, -0.9449, -9.096e-05, -0.3273, -0.9449, -7.007e-06, 0.3273, -0.9449, -3.202e-05, -0.6546, -0.7559, -3.142e-05, -0.3273, -0.9449, 3.142e-05, -0.6547, -0.7559, 6.974e-06, -0.982, -0.189, 3.202e-05, -0.982, -0.189, -6.974e-06, -0.6547, -0.7559, -3.202e-05, -0.982, 0.189, -3.142e-05, -0.982, -0.189, 3.142e-05, -0.982, 0.189, 6.992e-06, -0.6547, 0.7559, 3.202e-05, -0.6547, 0.7559, -6.992e-06, -0.982, 0.189, -3.202e-05, -0.3273, 0.9449, -3.142e-05, -0.6546, 0.7559, 3.142e-05, -0.3273, 0.9449, 6.974e-06, 0.3273, 0.9449, 9.352e-05, 0.3273, 0.9449, -6.974e-06, -0.3273, 0.9449, 9.096e-05, 0.6546, 0.7559, -3.142e-05, 0.0, 0.0, 1.0, 0.0, 0.0, 1.0, 0.0, 0.0, 1.0, 0.0, 0.0, 1.0, 0.0, 0.0, 1.0, 0.0, 0.0, 1.0, 0.0, 0.0, 1.0, 0.0, 0.0, 1.0, 0.0, 0.0, 1.0, 0.0, 0.0, 1.0, 0.0, 0.0, 1.0, 0.0, 0.0, 1.0, 0.0, 0.0, 1.0, 0.0, 0.0, 1.0, 0.0, 0.0, 1.0, 0.0, 0.0, 1.0, 0.0, 0.0, 1.0, 0.0, 0.0, 1.0, 0.0, 0.0, -1.0, 0.0, 0.0, -1.0, 0.0, 0.0, -1.0, 0.0, 0.0, -1.0, 0.0, 0.0, -1.0, 0.0, 0.0, -1.0, 0.0, 0.0, -1.0, 0.0, 0.0, -1.0, 0.0, 0.0, -1.0, 0.0, 0.0, -1.0, 0.0, 0.0, -1.0, 0.0, 0.0, -1.0, -1.629e-07, 0.0, -1.0, -1.629e-07, 0.0, -1.0, -1.629e-07, 0.0, -1.0, 0.0, 0.0, -1.0, 0.0, 0.0, -1.0, 0.0, 0.0, -1.0, 0.0, 0.0, -1.0, 0.0, 0.0, -1.0, 0.0, 0.0, -1.0, 0.0, 0.0, -1.0, 0.0, 0.0, -1.0, 0.0, 0.0, -1.0, -1.629e-07, 0.0, -1.0, -1.629e-07, 0.0, -1.0, -1.629e-07, 0.0, -1.0, 0.0, 0.0, -1.0, 0.0, 0.0, -1.0, 0.0, 0.0, -1.0, 1.629e-07, 0.0, -1.0, 1.629e-07, 0.0, -1.0, 1.629e-07, 0.0, -1.0, 0.0, 0.0, -1.0, 0.0, 0.0, -1.0, 0.0, 0.0, -1.0, 0.421, 0.9071, 1.65e-05, 0.5751, 0.8181, -4.463e-06, 0.8181, 0.5751, -3.947e-07, 0.8181, 0.5751, 4.463e-06, 0.5751, 0.8181, 4.357e-07, 0.9071, 0.421, -1.65e-05, 0.8181, 0.575, 1.65e-05, 0.9071, 0.421, -4.508e-06, 0.996, 0.08896, 9.549e-05, 0.996, 0.08896, 4.511e-06, 0.9071, 0.421, 4.767e-07, 0.996, -0.08894, -1.65e-05, 0.996, 0.08894, 1.65e-05, 0.996, -0.08896, -4.508e-06, 0.9071, -0.421, -3.947e-07, 0.9071, -0.421, 4.511e-06, 0.996, -0.08896, 3.947e-07, 0.8181, -0.575, -1.65e-05, 0.9071, -0.421, 1.65e-05, 0.8181, -0.5751, -4.523e-06, 0.5751, -0.8181, -6.432e-05, 0.5751, -0.8181, 4.523e-06, 0.8181, -0.5751, -6.353e-05, 0.421, -0.9071, -1.65e-05, 0.575, -0.8181, 1.65e-05, 0.421, -0.9071, -4.459e-06, 0.08896, -0.996, -3.947e-07, 0.08896, -0.996, 4.459e-06, 0.421, -0.9071, 4.357e-07, -0.08894, -0.996, -1.65e-05, 0.08894, -0.996, 1.65e-05, -0.08896, -0.996, -4.504e-06, -0.421, -0.9071, -9.632e-05, -0.421, -0.9071, 4.504e-06, -0.08896, -0.996, 3.947e-07, -0.575, -0.8181, -1.65e-05, -0.421, -0.9071, 1.65e-05, -0.5751, -0.8181, -4.478e-06, -0.8181, -0.5751, -3.947e-07, -0.8181, -0.5751, 4.478e-06, -0.5751, -0.8181, 3.947e-07, -0.9071, -0.421, -1.65e-05, -0.8181, -0.575, 1.65e-05, -0.9071, -0.421, -4.511e-06, -0.996, -0.08896, -4.357e-07, -0.996, -0.08896, 4.515e-06, -0.9071, -0.421, 4.767e-07, -0.996, 0.08894, -1.65e-05, -0.996, -0.08894, 1.65e-05, -0.996, 0.08896, -4.508e-06, -0.9071, 0.421, -3.947e-07, -0.9071, 0.421, 4.511e-06, -0.996, 0.08896, 3.947e-07, -0.8181, 0.575, -1.65e-05, -0.9071, 0.421, 1.65e-05, -0.8181, 0.5751, -4.523e-06, -0.5751, 0.8181, -3.947e-07, -0.5751, 0.8181, 4.523e-06, -0.8181, 0.5751, -6.353e-05, -0.421, 0.9071, -1.65e-05, -0.575, 0.8181, 1.65e-05, -0.421, 0.9071, -4.463e-06, -0.08896, 0.996, -3.947e-07, -0.08896, 0.996, 4.459e-06, -0.421, 0.9071, -6.349e-05, 0.08894, 0.996, -1.65e-05, -0.08894, 0.996, 1.65e-05, 0.08896, 0.996, -4.519e-06, 0.421, 0.9071, -4.357e-07, 0.421, 0.9071, 4.515e-06, 0.08896, 0.996, 4.357e-07, 0.575, 0.8181, -1.65e-05, -8.146e-08, 0.0, 1.0, -8.146e-08, 0.0, 1.0, -8.146e-08, 0.0, 1.0, 0.0, 0.0, 1.0, 0.0, 0.0, 1.0, 0.0, 0.0, 1.0, 0.0, 0.0, 1.0, 0.0, 0.0, 1.0, 0.0, 0.0, 1.0, -4.073e-08, 0.0, 1.0, -4.073e-08, 0.0, 1.0, -4.073e-08, 0.0, 1.0, 8.146e-08, 0.0, 1.0, 8.146e-08, 0.0, 1.0, 8.146e-08, 0.0, 1.0, 0.0, 0.0, 1.0, 0.0, 0.0, 1.0, 0.0, 0.0, 1.0, 0.0, 0.0, 1.0, 0.0, 0.0, 1.0, 0.0, 0.0, 1.0, 0.0, 0.0, 1.0, 0.0, 0.0, 1.0, 0.0, 0.0, 1.0, 0.0, 0.0, 1.0, 0.0, 0.0, 1.0, 0.0, 0.0, 1.0, 4.073e-08, 0.0, 1.0, 4.073e-08, 0.0, 1.0, 4.073e-08, 0.0, 1.0, -8.146e-08, 0.0, 1.0, -8.146e-08, 0.0, 1.0, -8.146e-08, 0.0, 1.0, 0.0, 0.0, 1.0, 0.0, 0.0, 1.0, 0.0, 0.0, 1.0, -1.629e-07, 0.0, -1.0, -1.629e-07, 0.0, -1.0, -1.629e-07, 0.0, -1.0, 0.0, 0.0, -1.0, 0.0, 0.0, -1.0, 0.0, 0.0, -1.0, 0.0, 0.0, -1.0, 0.0, 0.0, -1.0, 0.0, 0.0, -1.0, 3.259e-07, 0.0, -1.0, 3.259e-07, 0.0, -1.0, 3.259e-07, 0.0, -1.0, -1.629e-07, 0.0, -1.0, -1.629e-07, 0.0, -1.0, -1.629e-07, 0.0, -1.0, 1.629e-07, 0.0, -1.0, 1.629e-07, 0.0, -1.0, 1.629e-07, 0.0, -1.0, 0.0, 0.0, -1.0, 0.0, 0.0, -1.0, 0.0, 0.0, -1.0, 0.0, 0.0, -1.0, 0.0, 0.0, -1.0, 0.0, 0.0, -1.0, 1.629e-07, 0.0, -1.0, 1.629e-07, 0.0, -1.0, 1.629e-07, 0.0, -1.0, -3.259e-07, 0.0, -1.0, -3.259e-07, 0.0, -1.0, -3.259e-07, 0.0, -1.0, 1.629e-07, 0.0, -1.0, 1.629e-07, 0.0, -1.0, 1.629e-07, 0.0, -1.0, 0.0, 0.0, -1.0, 0.0, 0.0, -1.0, 0.0, 0.0, -1.0, 0.421, 0.9071, 1.65e-05, 0.5751, 0.8181, -4.463e-06, 0.8181, 0.5751, -3.947e-07, 0.8181, 0.5751, 4.463e-06, 0.5751, 0.8181, 4.357e-07, 0.9071, 0.421, -1.65e-05, 0.8181, 0.575, 1.65e-05, 0.9071, 0.421, -4.537e-06, 0.996, 0.08896, 9.549e-05, 0.996, 0.08896, 4.53e-06, 0.9071, 0.421, 4.357e-07, 0.996, -0.08894, -1.65e-05, 0.996, 0.08894, 1.65e-05, 0.996, -0.08896, -4.508e-06, 0.9071, -0.421, -3.947e-07, 0.9071, -0.421, 4.511e-06, 0.996, -0.08896, 3.947e-07, 0.8181, -0.575, -1.65e-05, 0.9071, -0.421, 1.65e-05, 0.8181, -0.5751, -4.523e-06, 0.5751, -0.8181, -6.432e-05, 0.5751, -0.8181, 4.523e-06, 0.8181, -0.5751, -6.353e-05, 0.421, -0.9071, -1.65e-05, 0.575, -0.8181, 1.65e-05, 0.421, -0.9071, -4.459e-06, 0.08896, -0.996, -3.947e-07, 0.08896, -0.996, 4.459e-06, 0.421, -0.9071, 4.357e-07, -0.08894, -0.996, -1.65e-05, 0.08894, -0.996, 1.65e-05, -0.08896, -0.996, -4.511e-06, -0.421, -0.9071, -9.632e-05, -0.421, -0.9071, 4.511e-06, -0.08896, -0.996, 4.357e-07, -0.575, -0.8181, -1.65e-05, -0.421, -0.9071, 1.65e-05, -0.5751, -0.8181, -4.523e-06, -0.8181, -0.5751, -3.947e-07, -0.8181, -0.5751, 4.523e-06, -0.5751, -0.8181, 3.947e-07, -0.9071, -0.421, -1.65e-05, -0.8181, -0.575, 1.65e-05, -0.9071, -0.421, -4.459e-06, -0.996, -0.08896, -3.947e-07, -0.996, -0.08896, 4.459e-06, -0.9071, -0.421, 4.357e-07, -0.996, 0.08894, -1.65e-05, -0.996, -0.08894, 1.65e-05, -0.996, 0.08896, -4.534e-06, -0.9071, 0.421, -4.357e-07, -0.9071, 0.421, 4.534e-06, -0.996, 0.08896, 3.947e-07, -0.8181, 0.575, -1.65e-05, -0.9071, 0.421, 1.65e-05, -0.8181, 0.5751, -4.523e-06, -0.5751, 0.8181, -3.947e-07, -0.5751, 0.8181, 4.523e-06, -0.8181, 0.5751, -6.353e-05, -0.421, 0.9071, -1.65e-05, -0.575, 0.8181, 1.65e-05, -0.421, 0.9071, -4.53e-06, -0.08896, 0.996, -4.357e-07, -0.08896, 0.996, 4.53e-06, -0.421, 0.9071, -6.353e-05, 0.08894, 0.996, -1.65e-05, -0.08894, 0.996, 1.65e-05, 0.08896, 0.996, -4.511e-06, 0.421, 0.9071, -4.357e-07, 0.421, 0.9071, 4.511e-06, 0.08896, 0.996, 3.947e-07, 0.575, 0.8181, -1.65e-05, 0.0, 0.0, 1.0, 0.0, 0.0, 1.0, 0.0, 0.0, 1.0, 0.0, 0.0, 1.0, 0.0, 0.0, 1.0, 0.0, 0.0, 1.0, 0.0, 0.0, 1.0, 0.0, 0.0, 1.0, 0.0, 0.0, 1.0, 0.0, 0.0, 1.0, 0.0, 0.0, 1.0, 0.0, 0.0, 1.0, 0.0, 0.0, 1.0, 0.0, 0.0, 1.0, 0.0, 0.0, 1.0, 0.0, 0.0, 1.0, 0.0, 0.0, 1.0, 0.0, 0.0, 1.0, 0.0, 0.0, 1.0, 0.0, 0.0, 1.0, 0.0, 0.0, 1.0, 0.0, 0.0, 1.0, 0.0, 0.0, 1.0, 0.0, 0.0, 1.0, 0.0, 0.0, 1.0, 0.0, 0.0, 1.0, 0.0, 0.0, 1.0, 4.073e-08, 0.0, 1.0, 4.073e-08, 0.0, 1.0, 4.073e-08, 0.0, 1.0, -8.146e-08, 0.0, 1.0, -8.146e-08, 0.0, 1.0, -8.146e-08, 0.0, 1.0, 0.0, 0.0, 1.0, 0.0, 0.0, 1.0, 0.0, 0.0, 1.0, -1.629e-07, 0.0, -1.0, -1.629e-07, 0.0, -1.0, -1.629e-07, 0.0, -1.0, 0.0, 0.0, -1.0, 0.0, 0.0, -1.0, 0.0, 0.0, -1.0, 0.0, 0.0, -1.0, 0.0, 0.0, -1.0, 0.0, 0.0, -1.0, 3.259e-07, 0.0, -1.0, 3.259e-07, 0.0, -1.0, 3.259e-07, 0.0, -1.0, -1.629e-07, 0.0, -1.0, -1.629e-07, 0.0, -1.0, -1.629e-07, 0.0, -1.0, 0.0, 0.0, -1.0, 0.0, 0.0, -1.0, 0.0, 0.0, -1.0, 0.0, 0.0, -1.0, 0.0, 0.0, -1.0, 0.0, 0.0, -1.0, 0.0, 0.0, -1.0, 0.0, 0.0, -1.0, 0.0, 0.0, -1.0, 0.0, 0.0, -1.0, 0.0, 0.0, -1.0, 0.0, 0.0, -1.0, 0.0, 0.0, -1.0, 0.0, 0.0, -1.0, 0.0, 0.0, -1.0, 1.629e-07, 0.0, -1.0, 1.629e-07, 0.0, -1.0, 1.629e-07, 0.0, -1.0, 0.0, 0.0, -1.0, 0.0, 0.0, -1.0, 0.0, 0.0, -1.0, 0.421, 0.9071, 1.65e-05, 0.5751, 0.8181, -4.523e-06, 0.8181, 0.5751, -3.947e-07, 0.8181, 0.5751, 4.523e-06, 0.5751, 0.8181, 3.947e-07, 0.9071, 0.421, -1.65e-05, 0.8181, 0.575, 1.65e-05, 0.9071, 0.421, -4.459e-06, 0.996, 0.08896, 9.549e-05, 0.996, 0.08896, 4.459e-06, 0.9071, 0.421, 4.357e-07, 0.996, -0.08894, -1.65e-05, 0.996, 0.08894, 1.65e-05, 0.996, -0.08896, -4.504e-06, 0.9071, -0.421, -3.947e-07, 0.9071, -0.421, 4.504e-06, 0.996, -0.08896, 3.947e-07, 0.8181, -0.575, -1.65e-05, 0.9071, -0.421, 1.65e-05, 0.8181, -0.5751, -4.478e-06, 0.5751, -0.8181, -6.432e-05, 0.5751, -0.8181, 4.482e-06, 0.8181, -0.5751, -6.353e-05, 0.421, -0.9071, -1.65e-05, 0.575, -0.8181, 1.65e-05, 0.421, -0.9071, -4.515e-06, 0.08896, -0.996, -4.357e-07, 0.08896, -0.996, 4.511e-06, 0.421, -0.9071, 4.357e-07, -0.08894, -0.996, -1.65e-05, 0.08894, -0.996, 1.65e-05, -0.08896, -0.996, -4.504e-06, -0.421, -0.9071, -9.632e-05, -0.421, -0.9071, 4.504e-06, -0.08896, -0.996, 4.357e-07, -0.575, -0.8181, -1.65e-05, -0.421, -0.9071, 1.65e-05, -0.5751, -0.8181, -4.496e-06, -0.8181, -0.5751, -3.947e-07, -0.8181, -0.5751, 4.496e-06, -0.5751, -0.8181, 3.947e-07, -0.9071, -0.421, -1.65e-05, -0.8181, -0.575, 1.65e-05, -0.9071, -0.421, -4.511e-06, -0.996, -0.08896, -3.947e-07, -0.996, -0.08896, 4.511e-06, -0.9071, -0.421, 3.947e-07, -0.996, 0.08895, -1.65e-05, -0.996, -0.08895, 1.65e-05, -0.996, 0.08896, -4.496e-06, -0.9071, 0.421, -4.767e-07, -0.9071, 0.421, 4.493e-06, -0.996, 0.08896, 4.767e-07, -0.8181, 0.575, -1.65e-05, -0.9071, 0.421, 1.65e-05, -0.8181, 0.5751, -4.496e-06, -0.5751, 0.8181, -3.947e-07, -0.5751, 0.8181, 4.496e-06, -0.8181, 0.5751, -6.353e-05, -0.421, 0.9071, -1.65e-05, -0.575, 0.8181, 1.65e-05, -0.421, 0.9071, -4.508e-06, -0.08896, 0.996, -4.357e-07, -0.08896, 0.996, 4.508e-06, -0.421, 0.9071, -6.353e-05, 0.08894, 0.996, -1.65e-05, -0.08894, 0.996, 1.65e-05, 0.08896, 0.996, -4.511e-06, 0.421, 0.9071, -4.357e-07, 0.421, 0.9071, 4.511e-06, 0.08896, 0.996, 4.357e-07, 0.575, 0.8181, -1.65e-05, 0.0, 0.0, 1.0, 0.0, 0.0, 1.0, 0.0, 0.0, 1.0, 0.0, 0.0, 1.0, 0.0, 0.0, 1.0, 0.0, 0.0, 1.0, 0.0, 0.0, 1.0, 0.0, 0.0, 1.0, 0.0, 0.0, 1.0, 0.0, 0.0, 1.0, 0.0, 0.0, 1.0, 0.0, 0.0, 1.0, 8.146e-08, 0.0, 1.0, 8.146e-08, 0.0, 1.0, 8.146e-08, 0.0, 1.0, 0.0, 0.0, 1.0, 0.0, 0.0, 1.0, 0.0, 0.0, 1.0, 0.0, 0.0, 1.0, 0.0, 0.0, 1.0, 0.0, 0.0, 1.0, 0.0, 0.0, 1.0, 0.0, 0.0, 1.0, 0.0, 0.0, 1.0, 0.0, 0.0, 1.0, 0.0, 0.0, 1.0, 0.0, 0.0, 1.0, 4.073e-08, 0.0, 1.0, 4.073e-08, 0.0, 1.0, 4.073e-08, 0.0, 1.0, -8.146e-08, 0.0, 1.0, -8.146e-08, 0.0, 1.0, -8.146e-08, 0.0, 1.0, 0.0, 0.0, 1.0, 0.0, 0.0, 1.0, 0.0, 0.0, 1.0, -1.629e-07, 0.0, -1.0, -1.629e-07, 0.0, -1.0, -1.629e-07, 0.0, -1.0, 0.0, 0.0, -1.0, 0.0, 0.0, -1.0, 0.0, 0.0, -1.0, 0.0, 0.0, -1.0, 0.0, 0.0, -1.0, 0.0, 0.0, -1.0, 3.259e-07, 0.0, -1.0, 3.259e-07, 0.0, -1.0, 3.259e-07, 0.0, -1.0, -1.629e-07, 0.0, -1.0, -1.629e-07, 0.0, -1.0, -1.629e-07, 0.0, -1.0, 0.0, 0.0, -1.0, 0.0, 0.0, -1.0, 0.0, 0.0, -1.0, 0.0, 0.0, -1.0, 0.0, 0.0, -1.0, 0.0, 0.0, -1.0, 0.0, 0.0, -1.0, 0.0, 0.0, -1.0, 0.0, 0.0, -1.0, 0.0, 0.0, -1.0, 0.0, 0.0, -1.0, 0.0, 0.0, -1.0, 0.0, 0.0, -1.0, 0.0, 0.0, -1.0, 0.0, 0.0, -1.0, 1.629e-07, 0.0, -1.0, 1.629e-07, 0.0, -1.0, 1.629e-07, 0.0, -1.0, 0.0, 0.0, -1.0, 0.0, 0.0, -1.0, 0.0, 0.0, -1.0, 0.421, 0.9071, 1.65e-05, 0.5751, 0.8181, -4.463e-06, 0.8181, 0.5751, -3.947e-07, 0.8181, 0.5751, 4.463e-06, 0.5751, 0.8181, 4.357e-07, 0.9071, 0.421, -1.65e-05, 0.8181, 0.575, 1.65e-05, 0.9071, 0.421, -4.537e-06, 0.996, 0.08896, 9.549e-05, 0.996, 0.08896, 4.53e-06, 0.9071, 0.421, 4.357e-07, 0.996, -0.08894, -1.65e-05, 0.996, 0.08894, 1.65e-05, 0.996, -0.08896, -4.508e-06, 0.9071, -0.421, -3.947e-07, 0.9071, -0.421, 4.511e-06, 0.996, -0.08896, 3.947e-07, 0.8181, -0.575, -1.65e-05, 0.9071, -0.421, 1.65e-05, 0.8181, -0.5751, -4.523e-06, 0.5751, -0.8181, -6.432e-05, 0.5751, -0.8181, 4.523e-06, 0.8181, -0.5751, -6.353e-05, 0.421, -0.9071, -1.65e-05, 0.575, -0.8181, 1.65e-05, 0.421, -0.9071, -4.459e-06, 0.08896, -0.996, -3.947e-07, 0.08896, -0.996, 4.459e-06, 0.421, -0.9071, 4.357e-07, -0.08894, -0.996, -1.65e-05, 0.08894, -0.996, 1.65e-05, -0.08896, -0.996, -4.504e-06, -0.421, -0.9071, -9.632e-05, -0.421, -0.9071, 4.504e-06, -0.08896, -0.996, 3.947e-07, -0.575, -0.8181, -1.65e-05, -0.421, -0.9071, 1.65e-05, -0.5751, -0.8181, -4.463e-06, -0.8181, -0.5751, -4.357e-07, -0.8181, -0.5751, 4.463e-06, -0.5751, -0.8181, 4.357e-07, -0.9071, -0.421, -1.65e-05, -0.8181, -0.575, 1.65e-05, -0.9071, -0.421, -4.459e-06, -0.996, -0.08896, -3.947e-07, -0.996, -0.08896, 4.459e-06, -0.9071, -0.421, 4.357e-07, -0.996, 0.08894, -1.65e-05, -0.996, -0.08894, 1.65e-05, -0.996, 0.08896, -4.508e-06, -0.9071, 0.421, -3.947e-07, -0.9071, 0.421, 4.511e-06, -0.996, 0.08896, 3.947e-07, -0.8181, 0.575, -1.65e-05, -0.9071, 0.421, 1.65e-05, -0.8181, 0.5751, -4.463e-06, -0.5751, 0.8181, -4.357e-07, -0.5751, 0.8181, 4.463e-06, -0.8181, 0.5751, -6.349e-05, -0.421, 0.9071, -1.65e-05, -0.575, 0.8181, 1.65e-05, -0.421, 0.9071, -4.53e-06, -0.08896, 0.996, -4.357e-07, -0.08896, 0.996, 4.53e-06, -0.421, 0.9071, -6.353e-05, 0.08894, 0.996, -1.65e-05, -0.08894, 0.996, 1.65e-05, 0.08896, 0.996, -4.511e-06, 0.421, 0.9071, -4.357e-07, 0.421, 0.9071, 4.511e-06, 0.08896, 0.996, 3.947e-07, 0.575, 0.8181, -1.65e-05, 0.0, 0.0, 1.0, 0.0, 0.0, 1.0, 0.0, 0.0, 1.0, 0.0, 0.0, 1.0, 0.0, 0.0, 1.0, 0.0, 0.0, 1.0, 0.0, 0.0, 1.0, 0.0, 0.0, 1.0, 0.0, 0.0, 1.0, 0.0, 0.0, 1.0, 0.0, 0.0, 1.0, 0.0, 0.0, 1.0, 8.146e-08, 0.0, 1.0, 8.146e-08, 0.0, 1.0, 8.146e-08, 0.0, 1.0, 0.0, 0.0, 1.0, 0.0, 0.0, 1.0, 0.0, 0.0, 1.0, 0.0, 0.0, 1.0, 0.0, 0.0, 1.0, 0.0, 0.0, 1.0, 0.0, 0.0, 1.0, 0.0, 0.0, 1.0, 0.0, 0.0, 1.0, 0.0, 0.0, 1.0, 0.0, 0.0, 1.0, 0.0, 0.0, 1.0, 4.073e-08, 0.0, 1.0, 4.073e-08, 0.0, 1.0, 4.073e-08, 0.0, 1.0, -8.146e-08, 0.0, 1.0, -8.146e-08, 0.0, 1.0, -8.146e-08, 0.0, 1.0, 0.0, 0.0, 1.0, 0.0, 0.0, 1.0, 0.0, 0.0, 1.0, -1.629e-07, 0.0, -1.0, -1.629e-07, 0.0, -1.0, -1.629e-07, 0.0, -1.0, 0.0, 0.0, -1.0, 0.0, 0.0, -1.0, 0.0, 0.0, -1.0, 0.0, 0.0, -1.0, 0.0, 0.0, -1.0, 0.0, 0.0, -1.0, 3.259e-07, 0.0, -1.0, 3.259e-07, 0.0, -1.0, 3.259e-07, 0.0, -1.0, -1.629e-07, 0.0, -1.0, -1.629e-07, 0.0, -1.0, -1.629e-07, 0.0, -1.0, 1.629e-07, 0.0, -1.0, 1.629e-07, 0.0, -1.0, 1.629e-07, 0.0, -1.0, 0.0, 0.0, -1.0, 0.0, 0.0, -1.0, 0.0, 0.0, -1.0, 0.0, 0.0, -1.0, 0.0, 0.0, -1.0, 0.0, 0.0, -1.0, 1.629e-07, 0.0, -1.0, 1.629e-07, 0.0, -1.0, 1.629e-07, 0.0, -1.0, -3.259e-07, 0.0, -1.0, -3.259e-07, 0.0, -1.0, -3.259e-07, 0.0, -1.0, 1.629e-07, 0.0, -1.0, 1.629e-07, 0.0, -1.0, 1.629e-07, 0.0, -1.0, 0.0, 0.0, -1.0, 0.0, 0.0, -1.0, 0.0, 0.0, -1.0, 0.421, 0.9071, 1.65e-05, 0.5751, 0.8181, -4.523e-06, 0.8181, 0.5751, -3.947e-07, 0.8181, 0.5751, 4.523e-06, 0.5751, 0.8181, 3.947e-07, 0.9071, 0.421, -1.65e-05, 0.8181, 0.575, 1.65e-05, 0.9071, 0.421, -4.459e-06, 0.996, 0.08896, 9.549e-05, 0.996, 0.08896, 4.459e-06, 0.9071, 0.421, 4.357e-07, 0.996, -0.08894, -1.65e-05, 0.996, 0.08894, 1.65e-05, 0.996, -0.08896, -4.504e-06, 0.9071, -0.421, -3.947e-07, 0.9071, -0.421, 4.504e-06, 0.996, -0.08896, 3.947e-07, 0.8181, -0.575, -1.65e-05, 0.9071, -0.421, 1.65e-05, 0.8181, -0.5751, -4.478e-06, 0.5751, -0.8181, -6.432e-05, 0.5751, -0.8181, 4.482e-06, 0.8181, -0.5751, -6.353e-05, 0.421, -0.9071, -1.65e-05, 0.575, -0.8181, 1.65e-05, 0.421, -0.9071, -4.515e-06, 0.08896, -0.996, -4.357e-07, 0.08896, -0.996, 4.511e-06, 0.421, -0.9071, 4.357e-07, -0.08894, -0.996, -1.65e-05, 0.08894, -0.996, 1.65e-05, -0.08896, -0.996, -4.511e-06, -0.421, -0.9071, -9.632e-05, -0.421, -0.9071, 4.511e-06, -0.08896, -0.996, 3.947e-07, -0.575, -0.8181, -1.65e-05, -0.421, -0.9071, 1.65e-05, -0.5751, -0.8181, -4.482e-06, -0.8181, -0.5751, -3.947e-07, -0.8181, -0.5751, 4.478e-06, -0.5751, -0.8181, 3.947e-07, -0.9071, -0.421, -1.65e-05, -0.8181, -0.575, 1.65e-05, -0.9071, -0.421, -4.511e-06, -0.996, -0.08896, -3.947e-07, -0.996, -0.08896, 4.511e-06, -0.9071, -0.421, 3.947e-07, -0.996, 0.08895, -1.65e-05, -0.996, -0.08895, 1.65e-05, -0.996, 0.08896, -4.515e-06, -0.9071, 0.421, -3.947e-07, -0.9071, 0.421, 4.515e-06, -0.996, 0.08896, 3.947e-07, -0.8181, 0.575, -1.65e-05, -0.9071, 0.421, 1.65e-05, -0.8181, 0.5751, -4.478e-06, -0.5751, 0.8181, -3.947e-07, -0.5751, 0.8181, 4.482e-06, -0.8181, 0.5751, -6.353e-05, -0.421, 0.9071, -1.65e-05, -0.575, 0.8181, 1.65e-05, -0.421, 0.9071, -4.508e-06, -0.08896, 0.996, -4.357e-07, -0.08896, 0.996, 4.508e-06, -0.421, 0.9071, -6.353e-05, 0.08894, 0.996, -1.65e-05, -0.08894, 0.996, 1.65e-05, 0.08896, 0.996, -4.511e-06, 0.421, 0.9071, -4.357e-07, 0.421, 0.9071, 4.511e-06, 0.08896, 0.996, 4.357e-07, 0.575, 0.8181, -1.65e-05, 0.0, 0.0, 1.0, 0.0, 0.0, 1.0, 0.0, 0.0, 1.0, 0.0, 0.0, 1.0, 0.0, 0.0, 1.0, 0.0, 0.0, 1.0, 0.0, 0.0, 1.0, 0.0, 0.0, 1.0, 0.0, 0.0, 1.0, 0.0, 0.0, 1.0, 0.0, 0.0, 1.0, 0.0, 0.0, 1.0, 0.0, 0.0, 1.0, 0.0, 0.0, 1.0, 0.0, 0.0, 1.0, 0.0, 0.0, 1.0, 0.0, 0.0, 1.0, 0.0, 0.0, 1.0, 0.0, 0.0, 1.0, 0.0, 0.0, 1.0, 0.0, 0.0, 1.0, 0.0, 0.0, 1.0, 0.0, 0.0, 1.0, 0.0, 0.0, 1.0, 0.0, 0.0, 1.0, 0.0, 0.0, 1.0, 0.0, 0.0, 1.0, 4.073e-08, 0.0, 1.0, 4.073e-08, 0.0, 1.0, 4.073e-08, 0.0, 1.0, -8.146e-08, 0.0, 1.0, -8.146e-08, 0.0, 1.0, -8.146e-08, 0.0, 1.0, 0.0, 0.0, 1.0, 0.0, 0.0, 1.0, 0.0, 0.0, 1.0, 0.0, 0.0, -1.0, 0.0, 0.0, -1.0, 0.0, 0.0, -1.0, 0.0, 0.0, -1.0, 0.0, 0.0, -1.0, 0.0, 0.0, -1.0, 0.0, 0.0, -1.0, 0.0, 0.0, -1.0, 0.0, 0.0, -1.0, 0.0, 0.0, -1.0, 0.0, 0.0, -1.0, 0.0, 0.0, -1.0, -1.629e-07, 0.0, -1.0, -1.629e-07, 0.0, -1.0, -1.629e-07, 0.0, -1.0, 0.0, 0.0, -1.0, 0.0, 0.0, -1.0, 0.0, 0.0, -1.0, 0.0, 0.0, -1.0, 0.0, 0.0, -1.0, 0.0, 0.0, -1.0, 0.0, 0.0, -1.0, 0.0, 0.0, -1.0, 0.0, 0.0, -1.0, -1.629e-07, 0.0, -1.0, -1.629e-07, 0.0, -1.0, -1.629e-07, 0.0, -1.0, 0.0, 0.0, -1.0, 0.0, 0.0, -1.0, 0.0, 0.0, -1.0, 1.629e-07, 0.0, -1.0, 1.629e-07, 0.0, -1.0, 1.629e-07, 0.0, -1.0, 0.0, 0.0, -1.0, 0.0, 0.0, -1.0, 0.0, 0.0, -1.0, 0.421, 0.9071, 1.65e-05, 0.5751, 0.8181, -4.523e-06, 0.8181, 0.5751, -3.947e-07, 0.8181, 0.5751, 4.523e-06, 0.5751, 0.8181, 3.947e-07, 0.9071, 0.421, -1.65e-05, 0.8181, 0.575, 1.65e-05, 0.9071, 0.421, -4.511e-06, 0.996, 0.08896, 9.545e-05, 0.996, 0.08896, 4.515e-06, 0.9071, 0.421, 4.767e-07, 0.996, -0.08894, -1.65e-05, 0.996, 0.08894, 1.65e-05, 0.996, -0.08896, -4.504e-06, 0.9071, -0.421, -3.947e-07, 0.9071, -0.421, 4.504e-06, 0.996, -0.08896, 3.947e-07, 0.8181, -0.575, -1.65e-05, 0.9071, -0.421, 1.65e-05, 0.8181, -0.5751, -4.478e-06, 0.5751, -0.8181, -6.432e-05, 0.5751, -0.8181, 4.482e-06, 0.8181, -0.5751, -6.353e-05, 0.421, -0.9071, -1.65e-05, 0.575, -0.8181, 1.65e-05, 0.421, -0.9071, -4.515e-06, 0.08896, -0.996, -4.357e-07, 0.08896, -0.996, 4.511e-06, 0.421, -0.9071, 4.357e-07, -0.08894, -0.996, -1.65e-05, 0.08894, -0.996, 1.65e-05, -0.08896, -0.996, -4.504e-06, -0.421, -0.9071, -9.632e-05, -0.421, -0.9071, 4.504e-06, -0.08896, -0.996, 4.357e-07, -0.575, -0.8181, -1.65e-05, -0.421, -0.9071, 1.65e-05, -0.5751, -0.8181, -4.511e-06, -0.8181, -0.5751, -3.538e-07, -0.8181, -0.5751, 4.511e-06, -0.5751, -0.8181, 3.947e-07, -0.9071, -0.421, -1.65e-05, -0.8181, -0.575, 1.65e-05, -0.9071, -0.421, -4.496e-06, -0.996, -0.08896, -4.767e-07, -0.996, -0.08896, 4.496e-06, -0.9071, -0.421, 4.767e-07, -0.996, 0.08895, -1.65e-05, -0.996, -0.08895, 1.65e-05, -0.996, 0.08896, -4.496e-06, -0.9071, 0.421, -4.767e-07, -0.9071, 0.421, 4.493e-06, -0.996, 0.08896, 4.767e-07, -0.8181, 0.575, -1.65e-05, -0.9071, 0.421, 1.65e-05, -0.8181, 0.5751, -4.478e-06, -0.5751, 0.8181, -3.947e-07, -0.5751, 0.8181, 4.482e-06, -0.8181, 0.5751, -6.353e-05, -0.421, 0.9071, -1.65e-05, -0.575, 0.8181, 1.65e-05, -0.421, 0.9071, -4.515e-06, -0.08896, 0.996, -4.357e-07, -0.08896, 0.996, 4.511e-06, -0.421, 0.9071, -6.349e-05, 0.08894, 0.996, -1.65e-05, -0.08894, 0.996, 1.65e-05, 0.08896, 0.996, -4.519e-06, 0.421, 0.9071, -4.357e-07, 0.421, 0.9071, 4.511e-06, 0.08896, 0.996, 4.357e-07, 0.575, 0.8181, -1.65e-05, -8.146e-08, 0.0, 1.0, -8.146e-08, 0.0, 1.0, -8.146e-08, 0.0, 1.0, 0.0, 0.0, 1.0, 0.0, 0.0, 1.0, 0.0, 0.0, 1.0, 0.0, 0.0, 1.0, 0.0, 0.0, 1.0, 0.0, 0.0, 1.0, -4.073e-08, 0.0, 1.0, -4.073e-08, 0.0, 1.0, -4.073e-08, 0.0, 1.0, 8.146e-08, 0.0, 1.0, 8.146e-08, 0.0, 1.0, 8.146e-08, 0.0, 1.0, 0.0, 0.0, 1.0, 0.0, 0.0, 1.0, 0.0, 0.0, 1.0, 0.0, 0.0, 1.0, 0.0, 0.0, 1.0, 0.0, 0.0, 1.0, 0.0, 0.0, 1.0, 0.0, 0.0, 1.0, 0.0, 0.0, 1.0, 0.0, 0.0, 1.0, 0.0, 0.0, 1.0, 0.0, 0.0, 1.0, 4.073e-08, 0.0, 1.0, 4.073e-08, 0.0, 1.0, 4.073e-08, 0.0, 1.0, -8.146e-08, 0.0, 1.0, -8.146e-08, 0.0, 1.0, -8.146e-08, 0.0, 1.0, 0.0, 0.0, 1.0, 0.0, 0.0, 1.0, 0.0, 0.0, 1.0, -1.629e-07, 0.0, -1.0, -1.629e-07, 0.0, -1.0, -1.629e-07, 0.0, -1.0, 0.0, 0.0, -1.0, 0.0, 0.0, -1.0, 0.0, 0.0, -1.0, 0.0, 0.0, -1.0, 0.0, 0.0, -1.0, 0.0, 0.0, -1.0, 0.0, 0.0, -1.0, 0.0, 0.0, -1.0, 0.0, 0.0, -1.0, 0.0, 0.0, -1.0, 0.0, 0.0, -1.0, 0.0, 0.0, -1.0, 1.629e-07, 0.0, -1.0, 1.629e-07, 0.0, -1.0, 1.629e-07, 0.0, -1.0, 0.0, 0.0, -1.0, 0.0, 0.0, -1.0, 0.0, 0.0, -1.0, 0.0, 0.0, -1.0, 0.0, 0.0, -1.0, 0.0, 0.0, -1.0, 1.629e-07, 0.0, -1.0, 1.629e-07, 0.0, -1.0, 1.629e-07, 0.0, -1.0, 0.0, 0.0, -1.0, 0.0, 0.0, -1.0, 0.0, 0.0, -1.0, 0.0, 0.0, -1.0, 0.0, 0.0, -1.0, 0.0, 0.0, -1.0, 0.0, 0.0, -1.0, 0.0, 0.0, -1.0, 0.0, 0.0, -1.0, 0.421, 0.9071, 1.65e-05, 0.5751, 0.8181, 1.778e-05, 0.8181, 0.5751, 5.05e-05, 0.8181, 0.5751, -1.778e-05, 0.5751, 0.8181, 5.844e-06, 0.9071, 0.421, -1.65e-05, 0.8181, 0.575, 1.65e-05, 0.9071, 0.421, 1.784e-05, 0.996, 0.08896, -5.844e-06, 0.996, 0.08896, -1.784e-05, 0.9071, 0.421, 5.844e-06, 0.996, -0.08894, -1.65e-05, 0.996, 0.08894, 1.65e-05, 0.996, -0.08896, 1.784e-05, 0.9071, -0.421, -5.885e-06, 0.9071, -0.421, -1.784e-05, 0.996, -0.08896, 5.885e-06, 0.8181, -0.575, -1.65e-05, 0.9071, -0.421, 1.65e-05, 0.8181, -0.5751, 1.783e-05, 0.5751, -0.8181, -5.804e-06, 0.5751, -0.8181, -1.784e-05, 0.8181, -0.5751, 5.804e-06, 0.421, -0.9071, -1.65e-05, 0.575, -0.8181, 1.65e-05, 0.421, -0.9071, 1.781e-05, 0.08896, -0.996, -5.804e-06, 0.08896, -0.996, -1.781e-05, 0.421, -0.9071, 5.804e-06, -0.08894, -0.996, -1.65e-05, 0.08894, -0.996, 1.65e-05, -0.08896, -0.996, 1.784e-05, -0.421, -0.9071, -5.885e-06, -0.421, -0.9071, -1.784e-05, -0.08896, -0.996, -5.046e-05, -0.575, -0.8181, -1.65e-05, -0.421, -0.9071, 1.65e-05, -0.5751, -0.8181, 1.778e-05, -0.8181, -0.5751, -5.844e-06, -0.8181, -0.5751, -1.778e-05, -0.5751, -0.8181, -5.05e-05, -0.9071, -0.421, -1.65e-05, -0.8181, -0.575, 1.65e-05, -0.9071, -0.421, 1.784e-05, -0.996, -0.08896, -5.844e-06, -0.996, -0.08896, -1.784e-05, -0.9071, -0.421, 5.844e-06, -0.996, 0.08894, -1.65e-05, -0.996, -0.08894, 1.65e-05, -0.996, 0.08896, 1.784e-05, -0.9071, 0.421, -5.844e-06, -0.9071, 0.421, -1.784e-05, -0.996, 0.08896, 5.844e-06, -0.8181, 0.575, -1.65e-05, -0.9071, 0.421, 1.65e-05, -0.8181, 0.5751, 1.778e-05, -0.5751, 0.8181, -5.844e-06, -0.5751, 0.8181, -1.778e-05, -0.8181, 0.5751, 5.844e-06, -0.421, 0.9071, -1.65e-05, -0.575, 0.8181, 1.65e-05, -0.421, 0.9071, 1.784e-05, -0.08896, 0.996, -5.885e-06, -0.08896, 0.996, -1.784e-05, -0.421, 0.9071, 5.885e-06, 0.08894, 0.996, -1.65e-05, -0.08894, 0.996, 1.65e-05, 0.08896, 0.996, 1.784e-05, 0.421, 0.9071, -5.885e-06, 0.421, 0.9071, -1.784e-05, 0.08896, 0.996, 5.885e-06, 0.575, 0.8181, -1.65e-05, 0.0, 0.0, 1.0, 0.0, 0.0, 1.0, 0.0, 0.0, 1.0, 0.0, 0.0, 1.0, 0.0, 0.0, 1.0, 0.0, 0.0, 1.0, -2.037e-08, 0.0, 1.0, -2.037e-08, 0.0, 1.0, -2.037e-08, 0.0, 1.0, 1.018e-08, 0.0, 1.0, 1.018e-08, 0.0, 1.0, 1.018e-08, 0.0, 1.0, 0.0, 0.0, 1.0, 0.0, 0.0, 1.0, 0.0, 0.0, 1.0, 0.0, 0.0, 1.0, 0.0, 0.0, 1.0, 0.0, 0.0, 1.0, 0.0, 0.0, 1.0, 0.0, 0.0, 1.0, 0.0, 0.0, 1.0, 0.0, 0.0, 1.0, 0.0, 0.0, 1.0, 0.0, 0.0, 1.0, 2.037e-08, 0.0, 1.0, 2.037e-08, 0.0, 1.0, 2.037e-08, 0.0, 1.0, -1.018e-08, 0.0, 1.0, -1.018e-08, 0.0, 1.0, -1.018e-08, 0.0, 1.0, 0.0, 0.0, 1.0, 0.0, 0.0, 1.0, 0.0, 0.0, 1.0, 0.0, 0.0, 1.0, 0.0, 0.0, 1.0, 0.0, 0.0, 1.0, 0.0, 0.0, -1.0, 0.0, 0.0, -1.0, 0.0, 0.0, -1.0, 0.0, 0.0, -1.0, 0.0, 0.0, -1.0, 0.0, 0.0, -1.0, 0.0, 0.0, -1.0, 0.0, 0.0, -1.0, 0.0, 0.0, -1.0, 0.0, 0.0, -1.0, 0.0, 0.0, -1.0, 0.0, 0.0, -1.0, -1.629e-07, 0.0, -1.0, -1.629e-07, 0.0, -1.0, -1.629e-07, 0.0, -1.0, 0.0, 0.0, -1.0, 0.0, 0.0, -1.0, 0.0, 0.0, -1.0, 0.0, 0.0, -1.0, 0.0, 0.0, -1.0, 0.0, 0.0, -1.0, 0.0, 0.0, -1.0, 0.0, 0.0, -1.0, 0.0, 0.0, -1.0, -1.629e-07, 0.0, -1.0, -1.629e-07, 0.0, -1.0, -1.629e-07, 0.0, -1.0, 0.0, 0.0, -1.0, 0.0, 0.0, -1.0, 0.0, 0.0, -1.0, 1.629e-07, 0.0, -1.0, 1.629e-07, 0.0, -1.0, 1.629e-07, 0.0, -1.0, 0.0, 0.0, -1.0, 0.0, 0.0, -1.0, 0.0, 0.0, -1.0, 0.421, 0.9071, 1.65e-05, 0.5751, 0.8181, -4.523e-06, 0.8181, 0.5751, -3.947e-07, 0.8181, 0.5751, 4.523e-06, 0.5751, 0.8181, 4.357e-07, 0.9071, 0.421, -1.65e-05, 0.8181, 0.575, 1.65e-05, 0.9071, 0.421, -4.515e-06, 0.996, 0.08896, 9.545e-05, 0.996, 0.08896, 4.515e-06, 0.9071, 0.421, 4.767e-07, 0.996, -0.08894, -1.65e-05, 0.996, 0.08894, 1.65e-05, 0.996, -0.08896, -4.504e-06, 0.9071, -0.421, -3.947e-07, 0.9071, -0.421, 4.504e-06, 0.996, -0.08896, 3.947e-07, 0.8181, -0.575, -1.65e-05, 0.9071, -0.421, 1.65e-05, 0.8181, -0.5751, -4.523e-06, 0.5751, -0.8181, -6.436e-05, 0.5751, -0.8181, 4.523e-06, 0.8181, -0.5751, -6.353e-05, 0.421, -0.9071, -1.65e-05, 0.575, -0.8181, 1.65e-05, 0.421, -0.9071, -4.482e-06, 0.08896, -0.996, -3.947e-07, 0.08896, -0.996, 4.482e-06, 0.421, -0.9071, 3.947e-07, -0.08894, -0.996, -1.65e-05, 0.08894, -0.996, 1.65e-05, -0.08896, -0.996, -4.504e-06, -0.421, -0.9071, -9.628e-05, -0.421, -0.9071, 4.504e-06, -0.08896, -0.996, 3.947e-07, -0.575, -0.8181, -1.65e-05, -0.421, -0.9071, 1.65e-05, -0.5751, -0.8181, -4.478e-06, -0.8181, -0.5751, -3.947e-07, -0.8181, -0.5751, 4.478e-06, -0.5751, -0.8181, 3.947e-07, -0.9071, -0.421, -1.65e-05, -0.8181, -0.575, 1.65e-05, -0.9071, -0.421, -4.515e-06, -0.996, -0.08896, -4.357e-07, -0.996, -0.08896, 4.519e-06, -0.9071, -0.421, 4.357e-07, -0.996, 0.08894, -1.65e-05, -0.996, -0.08894, 1.65e-05, -0.996, 0.08896, -4.511e-06, -0.9071, 0.421, -4.357e-07, -0.9071, 0.421, 4.515e-06, -0.996, 0.08896, 4.357e-07, -0.8181, 0.575, -1.65e-05, -0.9071, 0.421, 1.65e-05, -0.8181, 0.5751, -4.523e-06, -0.5751, 0.8181, -3.947e-07, -0.5751, 0.8181, 4.523e-06, -0.8181, 0.5751, -6.353e-05, -0.421, 0.9071, -1.65e-05, -0.575, 0.8181, 1.65e-05, -0.421, 0.9071, -4.515e-06, -0.08896, 0.996, -4.357e-07, -0.08896, 0.996, 4.515e-06, -0.421, 0.9071, -6.345e-05, 0.08894, 0.996, -1.65e-05, -0.08894, 0.996, 1.65e-05, 0.08896, 0.996, -4.519e-06, 0.421, 0.9071, -4.357e-07, 0.421, 0.9071, 4.519e-06, 0.08896, 0.996, 4.767e-07, 0.575, 0.8181, -1.65e-05, -8.146e-08, 0.0, 1.0, -8.146e-08, 0.0, 1.0, -8.146e-08, 0.0, 1.0, 0.0, 0.0, 1.0, 0.0, 0.0, 1.0, 0.0, 0.0, 1.0, 0.0, 0.0, 1.0, 0.0, 0.0, 1.0, 0.0, 0.0, 1.0, -4.073e-08, 0.0, 1.0, -4.073e-08, 0.0, 1.0, -4.073e-08, 0.0, 1.0, 8.146e-08, 0.0, 1.0, 8.146e-08, 0.0, 1.0, 8.146e-08, 0.0, 1.0, 0.0, 0.0, 1.0, 0.0, 0.0, 1.0, 0.0, 0.0, 1.0, 0.0, 0.0, 1.0, 0.0, 0.0, 1.0, 0.0, 0.0, 1.0, 0.0, 0.0, 1.0, 0.0, 0.0, 1.0, 0.0, 0.0, 1.0, 0.0, 0.0, 1.0, 0.0, 0.0, 1.0, 0.0, 0.0, 1.0, 4.073e-08, 0.0, 1.0, 4.073e-08, 0.0, 1.0, 4.073e-08, 0.0, 1.0, -8.146e-08, 0.0, 1.0, -8.146e-08, 0.0, 1.0, -8.146e-08, 0.0, 1.0, 0.0, 0.0, 1.0, 0.0, 0.0, 1.0, 0.0, 0.0, 1.0])] * 3)])

# ---- objects
ob_cylinder80 = bpy.data.objects.new('CYLINDER80', me_cylinder80)

# ---- transforms, parenting, visibility, modifiers, constraints
ob_cylinder80.location = (0.0, 0.0, 28.72)
ob_cylinder80.use_empty_image_alpha = True

# ---- collection membership
scene.collection.objects.link(ob_cylinder80)

# ---- scene / render settings (as saved in the file)
scene.frame_start = 1; scene.frame_end = 250; scene.frame_set(1)
scene.render.engine = 'BLENDER_EEVEE_NEXT'
scene.cycles.use_denoising = False
scene.cycles.samples = 128
scene.cycles.sampling_pattern = 'TABULATED_SOBOL'
scene.cycles.use_adaptive_sampling = False
scene.cycles.use_light_tree = False
scene.view_settings.view_transform = 'Filmic'
bpy.context.view_layer.update()

# ---- added for rendering (the .blend has no active camera and no usable light): camera, sun
cam_auto = bpy.data.cameras.new('AutoCamera')
cam_auto.lens = 50.0
cam_auto.sensor_width = 36.0
cam_auto.clip_end = 16825.8
ob_auto_camera = bpy.data.objects.new('AutoCamera', cam_auto)
scene.collection.objects.link(ob_auto_camera)
ob_auto_camera.location = (957.534, -1178.15, 796.021)
ob_auto_camera.rotation_euler = (1.09748, -7.21219e-08, 0.694738)
scene.camera = ob_auto_camera
light_auto_sun = bpy.data.lights.new('AutoSun', 'SUN')
light_auto_sun.energy = 3.0
light_auto_sun.angle = 0.0523599
ob_auto_sun = bpy.data.objects.new('AutoSun', light_auto_sun)
scene.collection.objects.link(ob_auto_sun)
ob_auto_sun.rotation_euler = (0.872665, 0.174533, 0.523599)
bpy.context.view_layer.update()

